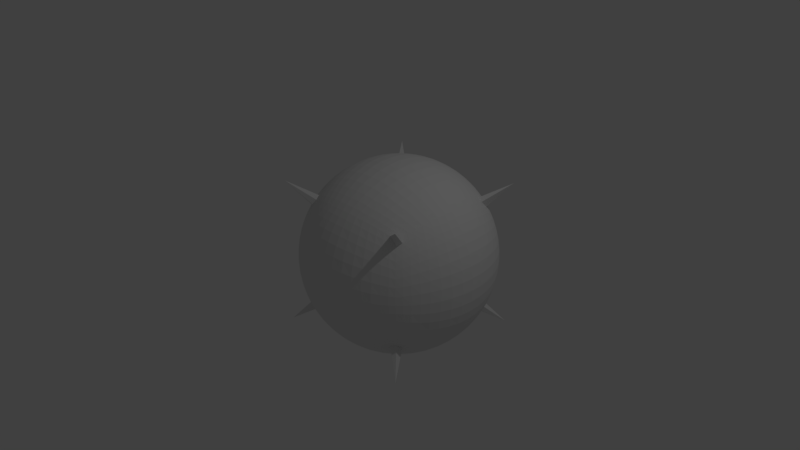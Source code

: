 # Source: CubeToSphere-12.blend  (saved by Blender 2.79.0; exported with 4.5.12 LTS)
import bpy
from mathutils import Matrix  # noqa: F401  (used for matrix-valued properties, if any)

bpy.ops.wm.read_factory_settings(use_empty=True)
scene = bpy.context.scene
scene.name = 'Scene'

# ---- collections
col_collection_1 = bpy.data.collections.new('Collection 1'); scene.collection.children.link(col_collection_1)

# ---- materials (node trees are filled in below, after node groups)
mat_material = bpy.data.materials.new('Material')
mat_material.alpha_threshold = 0.0
mat_material.use_transparent_shadow = False
mat_material.roughness = 0.5
mat_material.line_color = (0.0, 0.0, 0.0, 1.0)

# ---- material node trees

# ---- world
world_world = bpy.data.worlds.new('World'); scene.world = world_world
world_world.color = (0.05088, 0.05088, 0.05088)
world_world.use_sun_shadow = False
world_world.sun_shadow_jitter_overblur = 0.0
world_world.cycles.sampling_method = 'MANUAL'

# ---- cameras
cam_camera = bpy.data.cameras.new('Camera')
cam_camera.clip_end = 100.0
cam_camera.lens = 35.0
cam_camera.sensor_width = 32.0
cam_camera.sensor_height = 18.0
cam_camera.ortho_scale = 7.314
cam_camera.dof.focus_distance = 0.0
cam_camera.dof.aperture_fstop = 128.0

# ---- lights
light_lamp = bpy.data.lights.new('Lamp', 'POINT')
light_lamp.transmission_factor = 0.0
light_lamp.cutoff_distance = 30.0
light_lamp.energy = 100.0
light_lamp.shadow_buffer_clip_start = 1.001
light_lamp.shadow_soft_size = 0.1
light_lamp.shadow_maximum_resolution = 0.006
light_lamp.use_absolute_resolution = True

# ---- meshes
me_cube = bpy.data.meshes.new('Cube')
me_cube.from_pydata([(1.0, 1.0, -1.0), (1.0, -1.0, -1.0), (-1.0, -1.0, -1.0), (-1.0, 1.0, -1.0), (1.0, 1.0, 1.0), (1.0, -1.0, 1.0), (-1.0, -1.0, 1.0), (-1.0, 1.0, 1.0), (0.9073, -5.759e-08, -0.9073), (1.598e-07, 0.9073, -0.9073), (0.9073, 0.9073, 0.0), (-2.4e-09, -0.9073, -0.9073), (0.9073, -0.9073, 0.0), (-0.9073, 2.669e-07, -0.9073), (-0.9073, -0.9073, 0.0), (-0.9073, 0.9073, 0.0), (0.9073, -4.902e-07, 0.9073), (2.139e-07, 0.9073, 0.9073), (-4.891e-07, -0.9073, 0.9073), (-0.9073, 1.587e-07, 0.9073), (3.132e-07, 1.283, 0.0), (-1.283, 3.166e-07, 0.0), (-3.751e-07, -1.283, 0.0), (1.283, -3.717e-07, 0.0), (-1.839e-07, -2.187e-07, 1.283), (8.381e-08, 1.637e-07, -1.283), (0.8554, -0.4277, -0.8554), (-0.4277, 0.8554, -0.8554), (0.8554, 0.8554, 0.4277), (-0.4277, -0.8554, -0.8554), (0.8554, -0.8554, 0.4277), (-0.8554, 0.4277, -0.8554), (-0.8554, -0.8554, 0.4277), (-0.8554, 0.8554, 0.4277), (0.8554, -0.4277, 0.8554), (-0.4277, 0.8554, 0.8554), (-0.4277, -0.8554, 0.8554), (-0.8554, 0.4277, 0.8554), (0.8554, 0.4277, -0.8554), (0.4277, 0.8554, -0.8554), (0.8554, 0.8554, -0.4277), (0.4277, -0.8554, -0.8554), (0.8554, -0.8554, -0.4277), (-0.8554, -0.4277, -0.8554), (-0.8554, -0.8554, -0.4277), (-0.8554, 0.8554, -0.4277), (0.8554, 0.4277, 0.8554), (0.4277, 0.8554, 0.8554), (0.4277, -0.8554, 0.8554), (-0.8554, -0.4277, 0.8554), (-0.5738, 1.148, 0.0), (0.5738, 1.148, 0.0), (2.774e-07, 1.148, 0.5738), (2.432e-07, 1.148, -0.5738), (-1.148, 0.5738, 0.0), (-1.148, -0.5738, 0.0), (-1.148, 3.134e-07, -0.5738), (-1.148, 2.45e-07, 0.5738), (-0.5738, -1.148, 0.0), (0.5738, -1.148, 0.0), (-1.672e-07, -1.148, -0.5738), (-4.75e-07, -1.148, 0.5738), (1.148, -0.5738, 0.0), (1.148, 0.5738, 0.0), (1.148, -1.996e-07, -0.5738), (1.148, -4.732e-07, 0.5738), (-3.895e-07, -0.5738, 1.148), (5.513e-08, 0.5738, 1.148), (0.5738, -4.048e-07, 1.148), (-0.5738, 5.59e-09, 1.148), (-0.5738, 2.45e-07, -1.148), (0.5738, 3.979e-08, -1.148), (1.406e-07, 0.5738, -1.148), (3.802e-08, -0.5738, -1.148), (0.5238, -0.5238, -1.048), (0.5238, 0.5238, -1.048), (-0.5238, 0.5238, -1.048), (-0.5238, 0.5238, 1.048), (0.5238, 0.5238, 1.048), (0.5238, -0.5238, 1.048), (1.048, 0.5238, 0.5238), (1.048, 0.5238, -0.5238), (1.048, -0.5238, -0.5238), (0.5238, -1.048, 0.5238), (0.5238, -1.048, -0.5238), (-0.5238, -1.048, -0.5238), (-1.048, -0.5238, 0.5238), (-1.048, -0.5238, -0.5238), (-1.048, 0.5238, -0.5238), (0.5238, 1.048, -0.5238), (0.5238, 1.048, 0.5238), (-0.5238, 1.048, 0.5238), (-0.5238, 1.048, -0.5238), (-1.048, 0.5238, 0.5238), (-0.5238, -1.048, 0.5238), (1.048, -0.5238, 0.5238), (-0.5238, -0.5238, 1.048), (-0.5238, -0.5238, -1.048), (0.8015, -0.6012, -0.8015), (-0.6012, 0.8015, -0.8015), (0.8015, 0.8015, 0.6012), (-0.6012, -0.8015, -0.8015), (0.8015, -0.8015, 0.6012), (-0.8015, 0.6012, -0.8015), (-0.8015, -0.8015, 0.6012), (-0.8015, 0.8015, 0.6012), (0.8015, -0.6012, 0.8015), (-0.6012, 0.8015, 0.8015), (-0.6012, -0.8015, 0.8015), (-0.8015, 0.6012, 0.8015), (0.8934, 0.2234, -0.8934), (0.2234, 0.8934, -0.8934), (0.8934, 0.8934, -0.2234), (0.2234, -0.8934, -0.8934), (0.8934, -0.8934, -0.2234), (-0.8934, -0.2234, -0.8934), (-0.8934, -0.8934, -0.2234), (-0.8934, 0.8934, -0.2234), (0.8934, 0.2234, 0.8934), (0.2234, 0.8934, 0.8934), (0.2234, -0.8934, 0.8934), (-0.8934, -0.2234, 0.8934), (-0.7699, 1.026, 0.0), (0.3112, 1.245, 0.0), (2.454e-07, 1.026, 0.7699), (2.846e-07, 1.245, -0.3112), (-1.026, 0.7699, 0.0), (-1.245, -0.3112, 0.0), (-1.026, 2.916e-07, -0.7699), (-1.245, 2.875e-07, 0.3112), (-0.7699, -1.026, 0.0), (0.3112, -1.245, 0.0), (-7.579e-08, -1.026, -0.7699), (-4.388e-07, -1.245, 0.3112), (1.026, -0.7699, 0.0), (1.245, 0.3112, 0.0), (1.026, -1.214e-07, -0.7699), (1.245, -4.359e-07, 0.3112), (-4.505e-07, -0.7699, 1.026), (-5.858e-08, 0.3112, 1.245), (0.7699, -4.579e-07, 1.026), (-0.3112, -1.02e-07, 1.245), (-0.7699, 2.61e-07, -1.026), (0.3112, 1.02e-07, -1.245), (1.536e-07, 0.7699, -1.026), (6.198e-08, -0.3112, -1.245), (0.8934, -0.2234, -0.8934), (-0.2234, 0.8934, -0.8934), (0.8934, 0.8934, 0.2234), (-0.2234, -0.8934, -0.8934), (0.8934, -0.8934, 0.2234), (-0.8934, 0.2234, -0.8934), (-0.8934, -0.8934, 0.2234), (-0.8934, 0.8934, 0.2234), (0.8934, -0.2234, 0.8934), (-0.2234, 0.8934, 0.8934), (-0.2234, -0.8934, 0.8934), (-0.8934, 0.2234, 0.8934), (0.8015, 0.6012, -0.8015), (0.6012, 0.8015, -0.8015), (0.8015, 0.8015, -0.6012), (0.6012, -0.8015, -0.8015), (0.8015, -0.8015, -0.6012), (-0.8015, -0.6012, -0.8015), (-0.8015, -0.8015, -0.6012), (-0.8015, 0.8015, -0.6012), (0.8015, 0.6012, 0.8015), (0.6012, 0.8015, 0.8015), (0.6012, -0.8015, 0.8015), (-0.8015, -0.6012, 0.8015), (-0.3112, 1.245, 0.0), (0.7699, 1.026, 0.0), (3.031e-07, 1.245, 0.3112), (1.995e-07, 1.026, -0.7699), (-1.245, 0.3112, 0.0), (-1.026, -0.7699, 0.0), (-1.245, 3.246e-07, -0.3112), (-1.026, 1.998e-07, 0.7699), (-0.3112, -1.245, 0.0), (0.7699, -1.026, 0.0), (-2.719e-07, -1.245, -0.3112), (-4.888e-07, -1.026, 0.7699), (1.245, -0.3112, 0.0), (1.026, 0.7699, 0.0), (1.245, -2.875e-07, -0.3112), (1.026, -4.885e-07, 0.7699), (-2.997e-07, -0.3112, 1.245), (1.46e-07, 0.7699, 1.026), (0.3112, -3.246e-07, 1.245), (-0.7699, 9.278e-08, 1.026), (-0.3112, 2.133e-07, -1.245), (0.7699, -1.429e-08, -1.026), (1.176e-07, 0.3112, -1.245), (1.598e-08, -0.7699, -1.026), (0.28, -0.56, -1.12), (0.7148, -0.4765, -0.9531), (0.56, -0.28, -1.12), (0.4765, -0.7148, -0.9531), (0.28, 0.56, -1.12), (0.7148, 0.4765, -0.9531), (0.4765, 0.7148, -0.9531), (0.56, 0.28, -1.12), (-0.7148, 0.4765, -0.9531), (-0.28, 0.56, -1.12), (-0.4765, 0.7148, -0.9531), (-0.56, 0.28, -1.12), (-0.56, 0.28, 1.12), (-0.4765, 0.7148, 0.9531), (-0.28, 0.56, 1.12), (-0.7148, 0.4765, 0.9531), (0.56, 0.28, 1.12), (0.4765, 0.7148, 0.9531), (0.7148, 0.4765, 0.9531), (0.28, 0.56, 1.12), (0.4765, -0.7148, 0.9531), (0.56, -0.28, 1.12), (0.7148, -0.4765, 0.9531), (0.28, -0.56, 1.12), (1.12, 0.28, 0.56), (0.9531, 0.7148, 0.4765), (1.12, 0.56, 0.28), (0.9531, 0.4765, 0.7148), (1.12, 0.28, -0.56), (0.9531, 0.7148, -0.4765), (0.9531, 0.4765, -0.7148), (1.12, 0.56, -0.28), (0.9531, -0.7148, -0.4765), (1.12, -0.28, -0.56), (0.9531, -0.4765, -0.7148), (1.12, -0.56, -0.28), (0.28, -1.12, 0.56), (0.7148, -0.9531, 0.4765), (0.56, -1.12, 0.28), (0.4765, -0.9531, 0.7148), (0.28, -1.12, -0.56), (0.7148, -0.9531, -0.4765), (0.4765, -0.9531, -0.7148), (0.56, -1.12, -0.28), (-0.7148, -0.9531, -0.4765), (-0.28, -1.12, -0.56), (-0.4765, -0.9531, -0.7148), (-0.56, -1.12, -0.28), (-1.12, -0.28, 0.56), (-0.9531, -0.7148, 0.4765), (-1.12, -0.56, 0.28), (-0.9531, -0.4765, 0.7148), (-1.12, -0.28, -0.56), (-0.9531, -0.7148, -0.4765), (-0.9531, -0.4765, -0.7148), (-1.12, -0.56, -0.28), (-0.9531, 0.7148, -0.4765), (-1.12, 0.28, -0.56), (-0.9531, 0.4765, -0.7148), (-1.12, 0.56, -0.28), (0.28, 1.12, -0.56), (0.7148, 0.9531, -0.4765), (0.56, 1.12, -0.28), (0.4765, 0.9531, -0.7148), (0.28, 1.12, 0.56), (0.7148, 0.9531, 0.4765), (0.4765, 0.9531, 0.7148), (0.56, 1.12, 0.28), (-0.7148, 0.9531, 0.4765), (-0.28, 1.12, 0.56), (-0.4765, 0.9531, 0.7148), (-0.56, 1.12, 0.28), (-0.7148, 0.9531, -0.4765), (-0.28, 1.12, -0.56), (-0.56, 1.12, -0.28), (-0.4765, 0.9531, -0.7148), (-0.9531, 0.7148, 0.4765), (-1.12, 0.28, 0.56), (-1.12, 0.56, 0.28), (-0.9531, 0.4765, 0.7148), (-0.7148, -0.9531, 0.4765), (-0.28, -1.12, 0.56), (-0.56, -1.12, 0.28), (-0.4765, -0.9531, 0.7148), (0.9531, -0.7148, 0.4765), (1.12, -0.28, 0.56), (1.12, -0.56, 0.28), (0.9531, -0.4765, 0.7148), (-0.4765, -0.7148, 0.9531), (-0.56, -0.28, 1.12), (-0.28, -0.56, 1.12), (-0.7148, -0.4765, 0.9531), (-0.7148, -0.4765, -0.9531), (-0.28, -0.56, -1.12), (-0.56, -0.28, -1.12), (-0.4765, -0.7148, -0.9531), (-0.2516, -0.7549, -1.007), (-0.3024, -0.3024, -1.21), (-0.7549, -0.2516, -1.007), (-0.7549, -0.2516, 1.007), (-0.3024, -0.3024, 1.21), (-0.2516, -0.7549, 1.007), (1.007, -0.2516, 0.7549), (1.21, -0.3024, 0.3024), (1.007, -0.7549, 0.2516), (-0.2516, -1.007, 0.7549), (-0.3024, -1.21, 0.3024), (-0.7549, -1.007, 0.2516), (-1.007, 0.2516, 0.7549), (-1.21, 0.3024, 0.3024), (-1.007, 0.7549, 0.2516), (-0.2516, 1.007, -0.7549), (-0.3024, 1.21, -0.3024), (-0.7549, 1.007, -0.2516), (-0.3024, 1.21, 0.3024), (-0.2516, 1.007, 0.7549), (-0.6601, 0.8802, 0.6601), (0.7549, 1.007, 0.2516), (0.6601, 0.8802, 0.6601), (0.2516, 1.007, 0.7549), (0.6601, 0.8802, -0.6601), (0.7549, 1.007, -0.2516), (0.3024, 1.21, -0.3024), (-1.21, 0.3024, -0.3024), (-1.007, 0.2516, -0.7549), (-0.8802, 0.6601, -0.6601), (-1.007, -0.7549, -0.2516), (-0.8802, -0.6601, -0.6601), (-1.007, -0.2516, -0.7549), (-0.8802, -0.6601, 0.6601), (-1.007, -0.7549, 0.2516), (-1.21, -0.3024, 0.3024), (-0.3024, -1.21, -0.3024), (-0.2516, -1.007, -0.7549), (-0.6601, -0.8802, -0.6601), (0.7549, -1.007, -0.2516), (0.6601, -0.8802, -0.6601), (0.2516, -1.007, -0.7549), (0.6601, -0.8802, 0.6601), (0.7549, -1.007, 0.2516), (0.3024, -1.21, 0.3024), (1.21, -0.3024, -0.3024), (1.007, -0.2516, -0.7549), (0.8802, -0.6601, -0.6601), (1.007, 0.7549, -0.2516), (0.8802, 0.6601, -0.6601), (1.007, 0.2516, -0.7549), (0.8802, 0.6601, 0.6601), (1.007, 0.7549, 0.2516), (1.21, 0.3024, 0.3024), (0.3024, -0.3024, 1.21), (0.7549, -0.2516, 1.007), (0.6601, -0.6601, 0.8802), (0.2516, 0.7549, 1.007), (0.6601, 0.6601, 0.8802), (0.7549, 0.2516, 1.007), (-0.6601, 0.6601, 0.8802), (-0.2516, 0.7549, 1.007), (-0.3024, 0.3024, 1.21), (-0.3024, 0.3024, -1.21), (-0.2516, 0.7549, -1.007), (-0.6601, 0.6601, -0.8802), (0.7549, 0.2516, -1.007), (0.6601, 0.6601, -0.8802), (0.2516, 0.7549, -1.007), (0.6601, -0.6601, -0.8802), (0.7549, -0.2516, -1.007), (0.3024, -0.3024, -1.21), (0.2516, -0.7549, -1.007), (0.3024, 0.3024, -1.21), (-0.7549, 0.2516, -1.007), (-0.7549, 0.2516, 1.007), (0.3024, 0.3024, 1.21), (0.2516, -0.7549, 1.007), (1.007, 0.2516, 0.7549), (1.21, 0.3024, -0.3024), (1.007, -0.7549, -0.2516), (0.2516, -1.007, 0.7549), (0.3024, -1.21, -0.3024), (-0.7549, -1.007, -0.2516), (-1.007, -0.2516, 0.7549), (-1.21, -0.3024, -0.3024), (-1.007, 0.7549, -0.2516), (0.2516, 1.007, -0.7549), (0.3024, 1.21, 0.3024), (-0.7549, 1.007, 0.2516), (-0.6601, 0.8802, -0.6601), (-0.8802, 0.6601, 0.6601), (-0.6601, -0.8802, 0.6601), (0.8802, -0.6601, 0.6601), (-0.6601, -0.6601, 0.8802), (-0.6601, -0.6601, -0.8802), (0.7715, -0.6751, -0.7715), (-0.6751, 0.7715, -0.7715), (0.7715, 0.7715, 0.6751), (-0.6751, -0.7715, -0.7715), (0.7715, -0.7715, 0.6751), (-0.7715, 0.6751, -0.7715), (-0.7715, -0.7715, 0.6751), (-0.7715, 0.7715, 0.6751), (0.7715, -0.6751, 0.7715), (-0.6751, 0.7715, 0.7715), (-0.6751, -0.7715, 0.7715), (-0.7715, 0.6751, 0.7715), (0.9038, 0.113, -0.9038), (0.113, 0.9038, -0.9038), (0.9038, 0.9038, -0.113), (0.113, -0.9038, -0.9038), (0.9038, -0.9038, -0.113), (-0.9038, -0.113, -0.9038), (-0.9038, -0.9038, -0.113), (-0.9038, 0.9038, -0.113), (0.9038, 0.113, 0.9038), (0.113, 0.9038, 0.9038), (0.113, -0.9038, 0.9038), (-0.9038, -0.113, 0.9038), (-0.8449, 0.9656, 0.0), (0.1591, 1.273, 0.0), (2.293e-07, 0.9656, 0.8449), (3.011e-07, 1.273, -0.1591), (-0.9656, 0.8449, 0.0), (-1.273, -0.1591, 0.0), (-0.9656, 2.793e-07, -0.8449), (-1.273, 3.044e-07, 0.1591), (-0.8449, -0.9656, 0.0), (0.1591, -1.273, 0.0), (-3.686e-08, -0.9656, -0.8449), (-4.103e-07, -1.273, 0.1591), (0.9656, -0.8449, 0.0), (1.273, 0.1591, 0.0), (0.9656, -8.764e-08, -0.8449), (1.273, -4.07e-07, 0.1591), (-4.721e-07, -0.8449, 0.9656), (-1.21e-07, 0.1591, 1.273), (0.8449, -4.761e-07, 0.9656), (-0.1591, -1.604e-07, 1.273), (-0.8449, 2.649e-07, -0.9656), (0.1591, 1.337e-07, -1.273), (1.574e-07, 0.8449, -0.9656), (7.347e-08, -0.1591, -1.273), (0.877, -0.3289, -0.877), (-0.3289, 0.877, -0.877), (0.877, 0.877, 0.3289), (-0.3289, -0.877, -0.877), (0.877, -0.877, 0.3289), (-0.877, 0.3289, -0.877), (-0.877, -0.877, 0.3289), (-0.877, 0.877, 0.3289), (0.877, -0.3289, 0.877), (-0.3289, 0.877, 0.877), (-0.3289, -0.877, 0.877), (-0.877, 0.3289, 0.877), (0.8299, 0.5187, -0.8299), (0.5187, 0.8299, -0.8299), (0.8299, 0.8299, -0.5187), (0.5187, -0.8299, -0.8299), (0.8299, -0.8299, -0.5187), (-0.8299, -0.5187, -0.8299), (-0.8299, -0.8299, -0.5187), (-0.8299, 0.8299, -0.5187), (0.8299, 0.5187, 0.8299), (0.5187, 0.8299, 0.8299), (0.5187, -0.8299, 0.8299), (-0.8299, -0.5187, 0.8299), (-0.4505, 1.201, 0.0), (0.68, 1.088, 0.0), (2.916e-07, 1.201, 0.4505), (2.212e-07, 1.088, -0.68), (-1.201, 0.4505, 0.0), (-1.088, -0.68, 0.0), (-1.201, 3.209e-07, -0.4505), (-1.088, 2.222e-07, 0.68), (-0.4505, -1.201, 0.0), (0.68, -1.088, 0.0), (-2.186e-07, -1.201, -0.4505), (-4.841e-07, -1.088, 0.68), (1.201, -0.4505, 0.0), (1.088, 0.68, 0.0), (1.201, -2.43e-07, -0.4505), (1.088, -4.831e-07, 0.68), (-3.484e-07, -0.4505, 1.201), (1.036e-07, 0.68, 1.088), (0.4505, -3.683e-07, 1.201), (-0.68, 5.197e-08, 1.088), (-0.4505, 2.314e-07, -1.201), (0.68, 1.144e-08, -1.088), (1.305e-07, 0.4505, -1.201), (2.66e-08, -0.68, -1.088), (0.1426, -0.5703, -1.141), (0.6261, -0.5009, -1.002), (0.5703, -0.1426, -1.141), (0.5009, -0.6261, -1.002), (0.1426, 0.5703, -1.141), (0.6261, 0.5009, -1.002), (0.4519, 0.7908, -0.9038), (0.544, 0.408, -1.088), (-0.7908, 0.4519, -0.9038), (-0.408, 0.544, -1.088), (-0.4519, 0.7908, -0.9038), (-0.544, 0.408, -1.088), (-0.5703, 0.1426, 1.141), (-0.5009, 0.6261, 1.002), (-0.1426, 0.5703, 1.141), (-0.6261, 0.5009, 1.002), (0.5703, 0.1426, 1.141), (0.5009, 0.6261, 1.002), (0.7908, 0.4519, 0.9038), (0.408, 0.544, 1.088), (0.4519, -0.7908, 0.9038), (0.544, -0.408, 1.088), (0.7908, -0.4519, 0.9038), (0.408, -0.544, 1.088), (1.141, 0.1426, 0.5703), (1.002, 0.6261, 0.5009), (1.141, 0.5703, 0.1426), (1.002, 0.5009, 0.6261), (1.141, 0.1426, -0.5703), (1.002, 0.6261, -0.5009), (0.9038, 0.4519, -0.7908), (1.088, 0.544, -0.408), (0.9038, -0.7908, -0.4519), (1.088, -0.408, -0.544), (0.9038, -0.4519, -0.7908), (1.088, -0.544, -0.408), (0.1426, -1.141, 0.5703), (0.6261, -1.002, 0.5009), (0.5703, -1.141, 0.1426), (0.5009, -1.002, 0.6261), (0.1426, -1.141, -0.5703), (0.6261, -1.002, -0.5009), (0.4519, -0.9038, -0.7908), (0.544, -1.088, -0.408), (-0.7908, -0.9038, -0.4519), (-0.408, -1.088, -0.544), (-0.4519, -0.9038, -0.7908), (-0.544, -1.088, -0.408), (-1.141, -0.1426, 0.5703), (-1.002, -0.6261, 0.5009), (-1.141, -0.5703, 0.1426), (-1.002, -0.5009, 0.6261), (-1.141, -0.1426, -0.5703), (-1.002, -0.6261, -0.5009), (-0.9038, -0.4519, -0.7908), (-1.088, -0.544, -0.408), (-0.9038, 0.7908, -0.4519), (-1.088, 0.408, -0.544), (-0.9038, 0.4519, -0.7908), (-1.088, 0.544, -0.408), (0.1426, 1.141, -0.5703), (0.6261, 1.002, -0.5009), (0.5703, 1.141, -0.1426), (0.5009, 1.002, -0.6261), (0.1426, 1.141, 0.5703), (0.6261, 1.002, 0.5009), (0.4519, 0.9038, 0.7908), (0.544, 1.088, 0.408), (-0.7908, 0.9038, 0.4519), (-0.408, 1.088, 0.544), (-0.4519, 0.9038, 0.7908), (-0.544, 1.088, 0.408), (-0.7908, 0.9038, -0.4519), (-0.408, 1.088, -0.544), (-0.5703, 1.141, -0.1426), (-0.5009, 1.002, -0.6261), (-0.9038, 0.7908, 0.4519), (-1.088, 0.408, 0.544), (-1.141, 0.5703, 0.1426), (-1.002, 0.5009, 0.6261), (-0.7908, -0.9038, 0.4519), (-0.408, -1.088, 0.544), (-0.5703, -1.141, 0.1426), (-0.5009, -1.002, 0.6261), (0.9038, -0.7908, 0.4519), (1.088, -0.408, 0.544), (1.141, -0.5703, 0.1426), (1.002, -0.5009, 0.6261), (-0.4519, -0.7908, 0.9038), (-0.544, -0.408, 1.088), (-0.1426, -0.5703, 1.141), (-0.6261, -0.5009, 1.002), (-0.7908, -0.4519, -0.9038), (-0.408, -0.544, -1.088), (-0.5703, -0.1426, -1.141), (-0.5009, -0.6261, -1.002), (0.8299, -0.5187, -0.8299), (-0.5187, 0.8299, -0.8299), (0.8299, 0.8299, 0.5187), (-0.5187, -0.8299, -0.8299), (0.8299, -0.8299, 0.5187), (-0.8299, 0.5187, -0.8299), (-0.8299, -0.8299, 0.5187), (-0.8299, 0.8299, 0.5187), (0.8299, -0.5187, 0.8299), (-0.5187, 0.8299, 0.8299), (-0.5187, -0.8299, 0.8299), (-0.8299, 0.5187, 0.8299), (0.877, 0.3289, -0.877), (0.3289, 0.877, -0.877), (0.877, 0.877, -0.3289), (0.3289, -0.877, -0.877), (0.877, -0.877, -0.3289), (-0.877, -0.3289, -0.877), (-0.877, -0.877, -0.3289), (-0.877, 0.877, -0.3289), (0.877, 0.3289, 0.877), (0.3289, 0.877, 0.877), (0.3289, -0.877, 0.877), (-0.877, -0.3289, 0.877), (-0.68, 1.088, 0.0), (0.4505, 1.201, 0.0), (2.617e-07, 1.088, 0.68), (2.648e-07, 1.201, -0.4505), (-1.088, 0.68, 0.0), (-1.201, -0.4505, 0.0), (-1.088, 3.033e-07, -0.68), (-1.201, 2.672e-07, 0.4505), (-0.68, -1.088, 0.0), (0.4505, -1.201, 0.0), (-1.193e-07, -1.088, -0.68), (-4.602e-07, -1.201, 0.4505), (1.088, -0.68, 0.0), (1.201, 0.4505, 0.0), (1.088, -1.588e-07, -0.68), (1.201, -4.578e-07, 0.4505), (-4.233e-07, -0.68, 1.088), (7.382e-10, 0.4505, 1.201), (0.68, -4.344e-07, 1.088), (-0.4505, -4.608e-08, 1.201), (-0.68, 2.546e-07, -1.088), (0.4505, 7.028e-08, -1.201), (1.482e-07, 0.68, -1.088), (4.997e-08, -0.4505, -1.201), (0.9038, -0.113, -0.9038), (-0.113, 0.9038, -0.9038), (0.9038, 0.9038, 0.113), (-0.113, -0.9038, -0.9038), (0.9038, -0.9038, 0.113), (-0.9038, 0.113, -0.9038), (-0.9038, -0.9038, 0.113), (-0.9038, 0.9038, 0.113), (0.9038, -0.113, 0.9038), (-0.113, 0.9038, 0.9038), (-0.113, -0.9038, 0.9038), (-0.9038, 0.113, 0.9038), (0.7715, 0.6751, -0.7715), (0.6751, 0.7715, -0.7715), (0.7715, 0.7715, -0.6751), (0.6751, -0.7715, -0.7715), (0.7715, -0.7715, -0.6751), (-0.7715, -0.6751, -0.7715), (-0.7715, -0.7715, -0.6751), (-0.7715, 0.7715, -0.6751), (0.7715, 0.6751, 0.7715), (0.6751, 0.7715, 0.7715), (0.6751, -0.7715, 0.7715), (-0.7715, -0.6751, 0.7715), (-0.1591, 1.273, 0.0), (0.8449, 0.9656, 0.0), (3.106e-07, 1.273, 0.1591), (1.79e-07, 0.9656, -0.8449), (-1.273, 0.1591, 0.0), (-0.9656, -0.8449, 0.0), (-1.273, 3.234e-07, -0.1591), (-0.9656, 1.786e-07, 0.8449), (-0.1591, -1.273, 0.0), (0.8449, -0.9656, 0.0), (-3.249e-07, -1.273, -0.1591), (-4.901e-07, -0.9656, 0.8449), (1.273, -0.1591, 0.0), (0.9656, 0.8449, 0.0), (1.273, -3.312e-07, -0.1591), (0.9656, -4.905e-07, 0.8449), (-2.443e-07, -0.1591, 1.273), (1.826e-07, 0.8449, 0.9656), (0.1591, -2.742e-07, 1.273), (-0.8449, 1.282e-07, 0.9656), (-0.1591, 1.906e-07, -1.273), (0.8449, -3.727e-08, -0.9656), (1.019e-07, 0.1591, -1.273), (6.305e-09, -0.8449, -0.9656), (0.408, -0.544, -1.088), (0.7908, -0.4519, -0.9038), (0.544, -0.408, -1.088), (0.4519, -0.7908, -0.9038), (0.408, 0.544, -1.088), (0.7908, 0.4519, -0.9038), (0.5009, 0.6261, -1.002), (0.5703, 0.1426, -1.141), (-0.6261, 0.5009, -1.002), (-0.1426, 0.5703, -1.141), (-0.5009, 0.6261, -1.002), (-0.5703, 0.1426, -1.141), (-0.544, 0.408, 1.088), (-0.4519, 0.7908, 0.9038), (-0.408, 0.544, 1.088), (-0.7908, 0.4519, 0.9038), (0.544, 0.408, 1.088), (0.4519, 0.7908, 0.9038), (0.6261, 0.5009, 1.002), (0.1426, 0.5703, 1.141), (0.5009, -0.6261, 1.002), (0.5703, -0.1426, 1.141), (0.6261, -0.5009, 1.002), (0.1426, -0.5703, 1.141), (1.088, 0.408, 0.544), (0.9038, 0.7908, 0.4519), (1.088, 0.544, 0.408), (0.9038, 0.4519, 0.7908), (1.088, 0.408, -0.544), (0.9038, 0.7908, -0.4519), (1.002, 0.5009, -0.6261), (1.141, 0.5703, -0.1426), (1.002, -0.6261, -0.5009), (1.141, -0.1426, -0.5703), (1.002, -0.5009, -0.6261), (1.141, -0.5703, -0.1426), (0.408, -1.088, 0.544), (0.7908, -0.9038, 0.4519), (0.544, -1.088, 0.408), (0.4519, -0.9038, 0.7908), (0.408, -1.088, -0.544), (0.7908, -0.9038, -0.4519), (0.5009, -1.002, -0.6261), (0.5703, -1.141, -0.1426), (-0.6261, -1.002, -0.5009), (-0.1426, -1.141, -0.5703), (-0.5009, -1.002, -0.6261), (-0.5703, -1.141, -0.1426), (-1.088, -0.408, 0.544), (-0.9038, -0.7908, 0.4519), (-1.088, -0.544, 0.408), (-0.9038, -0.4519, 0.7908), (-1.088, -0.408, -0.544), (-0.9038, -0.7908, -0.4519), (-1.002, -0.5009, -0.6261), (-1.141, -0.5703, -0.1426), (-1.002, 0.6261, -0.5009), (-1.141, 0.1426, -0.5703), (-1.002, 0.5009, -0.6261), (-1.141, 0.5703, -0.1426), (0.408, 1.088, -0.544), (0.7908, 0.9038, -0.4519), (0.544, 1.088, -0.408), (0.4519, 0.9038, -0.7908), (0.408, 1.088, 0.544), (0.7908, 0.9038, 0.4519), (0.5009, 1.002, 0.6261), (0.5703, 1.141, 0.1426), (-0.6261, 1.002, 0.5009), (-0.1426, 1.141, 0.5703), (-0.5009, 1.002, 0.6261), (-0.5703, 1.141, 0.1426), (-0.6261, 1.002, -0.5009), (-0.1426, 1.141, -0.5703), (-0.544, 1.088, -0.408), (-0.4519, 0.9038, -0.7908), (-1.002, 0.6261, 0.5009), (-1.141, 0.1426, 0.5703), (-1.088, 0.544, 0.408), (-0.9038, 0.4519, 0.7908), (-0.6261, -1.002, 0.5009), (-0.1426, -1.141, 0.5703), (-0.544, -1.088, 0.408), (-0.4519, -0.9038, 0.7908), (1.002, -0.6261, 0.5009), (1.141, -0.1426, 0.5703), (1.088, -0.544, 0.408), (0.9038, -0.4519, 0.7908), (-0.5009, -0.6261, 1.002), (-0.5703, -0.1426, 1.141), (-0.408, -0.544, 1.088), (-0.7908, -0.4519, 0.9038), (-0.6261, -0.5009, -1.002), (-0.1426, -0.5703, -1.141), (-0.544, -0.408, -1.088), (-0.4519, -0.7908, -0.9038), (-0.3687, -0.7374, -0.9832), (-0.1277, -0.766, -1.021), (-0.2661, -0.6653, -1.064), (-0.2372, -0.8304, -0.949), (-0.4387, -0.2924, -1.17), (-0.1545, -0.3089, -1.236), (-0.3089, -0.1545, -1.236), (-0.2924, -0.4387, -1.17), (-0.8304, -0.2372, -0.949), (-0.6653, -0.2661, -1.064), (-0.766, -0.1277, -1.021), (-0.7374, -0.3687, -0.9832), (-0.7374, -0.3687, 0.9832), (-0.766, -0.1277, 1.021), (-0.6653, -0.2661, 1.064), (-0.8304, -0.2372, 0.949), (-0.2924, -0.4387, 1.17), (-0.3089, -0.1545, 1.236), (-0.1545, -0.3089, 1.236), (-0.4387, -0.2924, 1.17), (-0.2372, -0.8304, 0.949), (-0.2661, -0.6653, 1.064), (-0.1277, -0.766, 1.021), (-0.3687, -0.7374, 0.9832), (0.9832, -0.3687, 0.7374), (1.021, -0.1277, 0.766), (1.064, -0.2661, 0.6653), (0.949, -0.2372, 0.8304), (1.17, -0.4387, 0.2924), (1.236, -0.1545, 0.3089), (1.236, -0.3089, 0.1545), (1.17, -0.2924, 0.4387), (0.949, -0.8304, 0.2372), (1.064, -0.6653, 0.2661), (1.021, -0.766, 0.1277), (0.9832, -0.7374, 0.3687), (-0.3687, -0.9832, 0.7374), (-0.1277, -1.021, 0.766), (-0.2661, -1.064, 0.6653), (-0.2372, -0.949, 0.8304), (-0.4387, -1.17, 0.2924), (-0.1545, -1.236, 0.3089), (-0.3089, -1.236, 0.1545), (-0.2924, -1.17, 0.4387), (-0.8304, -0.949, 0.2372), (-0.6653, -1.064, 0.2661), (-0.766, -1.021, 0.1277), (-0.7374, -0.9832, 0.3687), (-0.9832, 0.3687, 0.7374), (-1.021, 0.1277, 0.766), (-1.064, 0.2661, 0.6653), (-0.949, 0.2372, 0.8304), (-1.17, 0.4387, 0.2924), (-1.236, 0.1545, 0.3089), (-1.236, 0.3089, 0.1545), (-1.17, 0.2924, 0.4387), (-0.949, 0.8304, 0.2372), (-1.064, 0.6653, 0.2661), (-1.021, 0.766, 0.1277), (-0.9832, 0.7374, 0.3687), (-0.3687, 0.9832, -0.7374), (-0.1277, 1.021, -0.766), (-0.2661, 1.064, -0.6653), (-0.2372, 0.949, -0.8304), (-0.4387, 1.17, -0.2924), (-0.1545, 1.236, -0.3089), (-0.3089, 1.236, -0.1545), (-0.2924, 1.17, -0.4387), (-0.8304, 0.949, -0.2372), (-0.6653, 1.064, -0.2661), (-0.766, 1.021, -0.1277), (-0.7374, 0.9832, -0.3687), (-0.4387, 1.17, 0.2924), (-0.1545, 1.236, 0.3089), (-0.2924, 1.17, 0.4387), (-0.3089, 1.236, 0.1545), (-0.3687, 0.9832, 0.7374), (-0.1277, 1.021, 0.766), (-0.2372, 0.949, 0.8304), (-0.2661, 1.064, 0.6653), (-0.7358, 0.8409, 0.6307), (-0.5738, 0.9181, 0.6886), (-0.6307, 0.8409, 0.7358), (-0.6886, 0.9181, 0.5738), (0.6653, 1.064, 0.2661), (0.8304, 0.949, 0.2372), (0.7374, 0.9832, 0.3687), (0.766, 1.021, 0.1277), (0.5738, 0.9181, 0.6886), (0.7358, 0.8409, 0.6307), (0.6307, 0.8409, 0.7358), (0.6886, 0.9181, 0.5738), (0.1277, 1.021, 0.766), (0.3687, 0.9832, 0.7374), (0.2372, 0.949, 0.8304), (0.2661, 1.064, 0.6653), (0.5738, 0.9181, -0.6886), (0.7358, 0.8409, -0.6307), (0.6886, 0.9181, -0.5738), (0.6307, 0.8409, -0.7358), (0.6653, 1.064, -0.2661), (0.8304, 0.949, -0.2372), (0.766, 1.021, -0.1277), (0.7374, 0.9832, -0.3687), (0.1545, 1.236, -0.3089), (0.4387, 1.17, -0.2924), (0.3089, 1.236, -0.1545), (0.2924, 1.17, -0.4387), (-1.17, 0.4387, -0.2924), (-1.236, 0.1545, -0.3089), (-1.17, 0.2924, -0.4387), (-1.236, 0.3089, -0.1545), (-0.9832, 0.3687, -0.7374), (-1.021, 0.1277, -0.766), (-0.949, 0.2372, -0.8304), (-1.064, 0.2661, -0.6653), (-0.8409, 0.7358, -0.6307), (-0.9181, 0.5738, -0.6886), (-0.8409, 0.6307, -0.7358), (-0.9181, 0.6886, -0.5738), (-1.064, -0.6653, -0.2661), (-0.949, -0.8304, -0.2372), (-0.9832, -0.7374, -0.3687), (-1.021, -0.766, -0.1277), (-0.9181, -0.5738, -0.6886), (-0.8409, -0.7358, -0.6307), (-0.8409, -0.6307, -0.7358), (-0.9181, -0.6886, -0.5738), (-1.021, -0.1277, -0.766), (-0.9832, -0.3687, -0.7374), (-0.949, -0.2372, -0.8304), (-1.064, -0.2661, -0.6653), (-0.9181, -0.5738, 0.6886), (-0.8409, -0.7358, 0.6307), (-0.9181, -0.6886, 0.5738), (-0.8409, -0.6307, 0.7358), (-1.064, -0.6653, 0.2661), (-0.949, -0.8304, 0.2372), (-1.021, -0.766, 0.1277), (-0.9832, -0.7374, 0.3687), (-1.236, -0.1545, 0.3089), (-1.17, -0.4387, 0.2924), (-1.236, -0.3089, 0.1545), (-1.17, -0.2924, 0.4387), (-0.4387, -1.17, -0.2924), (-0.1545, -1.236, -0.3089), (-0.2924, -1.17, -0.4387), (-0.3089, -1.236, -0.1545), (-0.3687, -0.9832, -0.7374), (-0.1277, -1.021, -0.766), (-0.2372, -0.949, -0.8304), (-0.2661, -1.064, -0.6653), (-0.7358, -0.8409, -0.6307), (-0.5738, -0.9181, -0.6886), (-0.6307, -0.8409, -0.7358), (-0.6886, -0.9181, -0.5738), (0.6653, -1.064, -0.2661), (0.8304, -0.949, -0.2372), (0.7374, -0.9832, -0.3687), (0.766, -1.021, -0.1277), (0.5738, -0.9181, -0.6886), (0.7358, -0.8409, -0.6307), (0.6307, -0.8409, -0.7358), (0.6886, -0.9181, -0.5738), (0.1277, -1.021, -0.766), (0.3687, -0.9832, -0.7374), (0.2372, -0.949, -0.8304), (0.2661, -1.064, -0.6653), (0.5738, -0.9181, 0.6886), (0.7358, -0.8409, 0.6307), (0.6886, -0.9181, 0.5738), (0.6307, -0.8409, 0.7358), (0.6653, -1.064, 0.2661), (0.8304, -0.949, 0.2372), (0.766, -1.021, 0.1277), (0.7374, -0.9832, 0.3687), (0.1545, -1.236, 0.3089), (0.4387, -1.17, 0.2924), (0.3089, -1.236, 0.1545), (0.2924, -1.17, 0.4387), (1.17, -0.4387, -0.2924), (1.236, -0.1545, -0.3089), (1.17, -0.2924, -0.4387), (1.236, -0.3089, -0.1545), (0.9832, -0.3687, -0.7374), (1.021, -0.1277, -0.766), (0.949, -0.2372, -0.8304), (1.064, -0.2661, -0.6653), (0.8409, -0.7358, -0.6307), (0.9181, -0.5738, -0.6886), (0.8409, -0.6307, -0.7358), (0.9181, -0.6886, -0.5738), (1.064, 0.6653, -0.2661), (0.949, 0.8304, -0.2372), (0.9832, 0.7374, -0.3687), (1.021, 0.766, -0.1277), (0.9181, 0.5738, -0.6886), (0.8409, 0.7358, -0.6307), (0.8409, 0.6307, -0.7358), (0.9181, 0.6886, -0.5738), (1.021, 0.1277, -0.766), (0.9832, 0.3687, -0.7374), (0.949, 0.2372, -0.8304), (1.064, 0.2661, -0.6653), (0.9181, 0.5738, 0.6886), (0.8409, 0.7358, 0.6307), (0.9181, 0.6886, 0.5738), (0.8409, 0.6307, 0.7358), (1.064, 0.6653, 0.2661), (0.949, 0.8304, 0.2372), (1.021, 0.766, 0.1277), (0.9832, 0.7374, 0.3687), (1.236, 0.1545, 0.3089), (1.17, 0.4387, 0.2924), (1.236, 0.3089, 0.1545), (1.17, 0.2924, 0.4387), (0.2924, -0.4387, 1.17), (0.3089, -0.1545, 1.236), (0.4387, -0.2924, 1.17), (0.1545, -0.3089, 1.236), (0.7374, -0.3687, 0.9832), (0.766, -0.1277, 1.021), (0.8304, -0.2372, 0.949), (0.6653, -0.2661, 1.064), (0.6307, -0.7358, 0.8409), (0.6886, -0.5738, 0.9181), (0.7358, -0.6307, 0.8409), (0.5738, -0.6886, 0.9181), (0.2661, 0.6653, 1.064), (0.2372, 0.8304, 0.949), (0.3687, 0.7374, 0.9832), (0.1277, 0.766, 1.021), (0.6886, 0.5738, 0.9181), (0.6307, 0.7358, 0.8409), (0.7358, 0.6307, 0.8409), (0.5738, 0.6886, 0.9181), (0.766, 0.1277, 1.021), (0.7374, 0.3687, 0.9832), (0.8304, 0.2372, 0.949), (0.6653, 0.2661, 1.064), (-0.6886, 0.5738, 0.9181), (-0.6307, 0.7358, 0.8409), (-0.5738, 0.6886, 0.9181), (-0.7358, 0.6307, 0.8409), (-0.2661, 0.6653, 1.064), (-0.2372, 0.8304, 0.949), (-0.1277, 0.766, 1.021), (-0.3687, 0.7374, 0.9832), (-0.3089, 0.1545, 1.236), (-0.2924, 0.4387, 1.17), (-0.1545, 0.3089, 1.236), (-0.4387, 0.2924, 1.17), (-0.4387, 0.2924, -1.17), (-0.1545, 0.3089, -1.236), (-0.2924, 0.4387, -1.17), (-0.3089, 0.1545, -1.236), (-0.3687, 0.7374, -0.9832), (-0.1277, 0.766, -1.021), (-0.2372, 0.8304, -0.949), (-0.2661, 0.6653, -1.064), (-0.7358, 0.6307, -0.8409), (-0.5738, 0.6886, -0.9181), (-0.6307, 0.7358, -0.8409), (-0.6886, 0.5738, -0.9181), (0.6653, 0.2661, -1.064), (0.8304, 0.2372, -0.949), (0.7374, 0.3687, -0.9832), (0.766, 0.1277, -1.021), (0.5738, 0.6886, -0.9181), (0.7358, 0.6307, -0.8409), (0.6307, 0.7358, -0.8409), (0.6886, 0.5738, -0.9181), (0.1277, 0.766, -1.021), (0.3687, 0.7374, -0.9832), (0.2372, 0.8304, -0.949), (0.2661, 0.6653, -1.064), (0.5738, -0.6886, -0.9181), (0.7358, -0.6307, -0.8409), (0.6886, -0.5738, -0.9181), (0.6307, -0.7358, -0.8409), (0.6653, -0.2661, -1.064), (0.8304, -0.2372, -0.949), (0.766, -0.1277, -1.021), (0.7374, -0.3687, -0.9832), (0.1545, -0.3089, -1.236), (0.4387, -0.2924, -1.17), (0.3089, -0.1545, -1.236), (0.2924, -0.4387, -1.17), (0.1277, -0.766, -1.021), (0.3687, -0.7374, -0.9832), (0.2661, -0.6653, -1.064), (0.2372, -0.8304, -0.949), (0.1545, 0.3089, -1.236), (0.4387, 0.2924, -1.17), (0.2924, 0.4387, -1.17), (0.3089, 0.1545, -1.236), (-0.8304, 0.2372, -0.949), (-0.6653, 0.2661, -1.064), (-0.7374, 0.3687, -0.9832), (-0.766, 0.1277, -1.021), (-0.766, 0.1277, 1.021), (-0.7374, 0.3687, 0.9832), (-0.6653, 0.2661, 1.064), (-0.8304, 0.2372, 0.949), (0.3089, 0.1545, 1.236), (0.2924, 0.4387, 1.17), (0.4387, 0.2924, 1.17), (0.1545, 0.3089, 1.236), (0.2372, -0.8304, 0.949), (0.2661, -0.6653, 1.064), (0.3687, -0.7374, 0.9832), (0.1277, -0.766, 1.021), (1.021, 0.1277, 0.766), (0.9832, 0.3687, 0.7374), (1.064, 0.2661, 0.6653), (0.949, 0.2372, 0.8304), (1.236, 0.1545, -0.3089), (1.17, 0.4387, -0.2924), (1.17, 0.2924, -0.4387), (1.236, 0.3089, -0.1545), (0.949, -0.8304, -0.2372), (1.064, -0.6653, -0.2661), (0.9832, -0.7374, -0.3687), (1.021, -0.766, -0.1277), (0.1277, -1.021, 0.766), (0.3687, -0.9832, 0.7374), (0.2661, -1.064, 0.6653), (0.2372, -0.949, 0.8304), (0.1545, -1.236, -0.3089), (0.4387, -1.17, -0.2924), (0.2924, -1.17, -0.4387), (0.3089, -1.236, -0.1545), (-0.8304, -0.949, -0.2372), (-0.6653, -1.064, -0.2661), (-0.7374, -0.9832, -0.3687), (-0.766, -1.021, -0.1277), (-1.021, -0.1277, 0.766), (-0.9832, -0.3687, 0.7374), (-1.064, -0.2661, 0.6653), (-0.949, -0.2372, 0.8304), (-1.236, -0.1545, -0.3089), (-1.17, -0.4387, -0.2924), (-1.17, -0.2924, -0.4387), (-1.236, -0.3089, -0.1545), (-0.949, 0.8304, -0.2372), (-1.064, 0.6653, -0.2661), (-0.9832, 0.7374, -0.3687), (-1.021, 0.766, -0.1277), (0.1277, 1.021, -0.766), (0.3687, 0.9832, -0.7374), (0.2661, 1.064, -0.6653), (0.2372, 0.949, -0.8304), (0.1545, 1.236, 0.3089), (0.4387, 1.17, 0.2924), (0.2924, 1.17, 0.4387), (0.3089, 1.236, 0.1545), (-0.8304, 0.949, 0.2372), (-0.6653, 1.064, 0.2661), (-0.7374, 0.9832, 0.3687), (-0.766, 1.021, 0.1277), (-0.7358, 0.8409, -0.6307), (-0.5738, 0.9181, -0.6886), (-0.6886, 0.9181, -0.5738), (-0.6307, 0.8409, -0.7358), (-0.8409, 0.7358, 0.6307), (-0.9181, 0.5738, 0.6886), (-0.9181, 0.6886, 0.5738), (-0.8409, 0.6307, 0.7358), (-0.7358, -0.8409, 0.6307), (-0.5738, -0.9181, 0.6886), (-0.6886, -0.9181, 0.5738), (-0.6307, -0.8409, 0.7358), (0.8409, -0.7358, 0.6307), (0.9181, -0.5738, 0.6886), (0.9181, -0.6886, 0.5738), (0.8409, -0.6307, 0.7358), (-0.6307, -0.7358, 0.8409), (-0.6886, -0.5738, 0.9181), (-0.5738, -0.6886, 0.9181), (-0.7358, -0.6307, 0.8409), (-0.7358, -0.6307, -0.8409), (-0.5738, -0.6886, -0.9181), (-0.6886, -0.5738, -0.9181), (-0.6307, -0.7358, -0.8409), (-0.5461, -0.7646, -0.8738), (-0.6009, -0.6009, -0.9614), (-0.7646, -0.5461, -0.8738), (-0.7646, -0.5461, 0.8738), (-0.6009, -0.6009, 0.9614), (-0.5461, -0.7646, 0.8738), (0.8738, -0.5461, 0.7646), (0.9614, -0.6009, 0.6009), (0.8738, -0.7646, 0.5461), (-0.5461, -0.8738, 0.7646), (-0.6009, -0.9614, 0.6009), (-0.7646, -0.8738, 0.5461), (-0.8738, 0.5461, 0.7646), (-0.9614, 0.6009, 0.6009), (-0.8738, 0.7646, 0.5461), (-0.5461, 0.8738, -0.7646), (-0.6009, 0.9614, -0.6009), (-0.7646, 0.8738, -0.5461), (-0.6762, 1.082, 0.1352), (-0.6481, 1.037, 0.3888), (-0.8132, 0.9293, 0.3485), (0.4475, 1.193, 0.1492), (0.4251, 1.134, 0.4251), (0.1492, 1.193, 0.4475), (0.3485, 0.9293, -0.8132), (0.3888, 1.037, -0.6481), (0.1352, 1.082, -0.6762), (-1.082, 0.6762, -0.1352), (-1.037, 0.6481, -0.3888), (-0.9293, 0.8132, -0.3485), (-1.193, -0.4475, -0.1492), (-1.134, -0.4251, -0.4251), (-1.193, -0.1492, -0.4475), (-0.9293, -0.3485, 0.8132), (-1.037, -0.3888, 0.6481), (-1.082, -0.1352, 0.6762), (-0.6762, -1.082, -0.1352), (-0.6481, -1.037, -0.3888), (-0.8132, -0.9293, -0.3485), (0.4475, -1.193, -0.1492), (0.4251, -1.134, -0.4251), (0.1492, -1.193, -0.4475), (0.3485, -0.9293, 0.8132), (0.3888, -1.037, 0.6481), (0.1352, -1.082, 0.6762), (1.082, -0.6762, -0.1352), (1.037, -0.6481, -0.3888), (0.9293, -0.8132, -0.3485), (1.193, 0.4475, -0.1492), (1.134, 0.4251, -0.4251), (1.193, 0.1492, -0.4475), (0.9293, 0.3485, 0.8132), (1.037, 0.3888, 0.6481), (1.082, 0.1352, 0.6762), (0.1352, -0.6762, 1.082), (0.3888, -0.6481, 1.037), (0.3485, -0.8132, 0.9293), (0.1492, 0.4475, 1.193), (0.4251, 0.4251, 1.134), (0.4475, 0.1492, 1.193), (-0.8132, 0.3485, 0.9293), (-0.6481, 0.3888, 1.037), (-0.6762, 0.1352, 1.082), (-0.6762, 0.1352, -1.082), (-0.6481, 0.3888, -1.037), (-0.8132, 0.3485, -0.9293), (0.4475, 0.1492, -1.193), (0.4251, 0.4251, -1.134), (0.1492, 0.4475, -1.193), (0.3485, -0.8132, -0.9293), (0.3888, -0.6481, -1.037), (0.1352, -0.6762, -1.082), (0.4251, -0.4251, -1.134), (0.4475, -0.1492, -1.193), (0.1579, -0.1579, -1.264), (0.8132, -0.3485, -0.9293), (0.8412, -0.1202, -0.9614), (0.6762, -0.1352, -1.082), (0.7057, -0.7057, -0.8065), (0.7646, -0.5461, -0.8738), (0.6009, -0.6009, -0.9614), (0.3888, 0.6481, -1.037), (0.3485, 0.8132, -0.9293), (0.1202, 0.8412, -0.9614), (0.7646, 0.5461, -0.8738), (0.7057, 0.7057, -0.8065), (0.5461, 0.7646, -0.8738), (0.8412, 0.1202, -0.9614), (0.8132, 0.3485, -0.9293), (0.6481, 0.3888, -1.037), (-0.6009, 0.6009, -0.9614), (-0.5461, 0.7646, -0.8738), (-0.7057, 0.7057, -0.8065), (-0.1352, 0.6762, -1.082), (-0.1202, 0.8412, -0.9614), (-0.3485, 0.8132, -0.9293), (-0.1579, 0.1579, -1.264), (-0.1492, 0.4475, -1.193), (-0.4251, 0.4251, -1.134), (-0.4251, 0.4251, 1.134), (-0.1492, 0.4475, 1.193), (-0.1579, 0.1579, 1.264), (-0.3485, 0.8132, 0.9293), (-0.1202, 0.8412, 0.9614), (-0.1352, 0.6762, 1.082), (-0.7057, 0.7057, 0.8065), (-0.5461, 0.7646, 0.8738), (-0.6009, 0.6009, 0.9614), (0.6481, 0.3888, 1.037), (0.8132, 0.3485, 0.9293), (0.8412, 0.1202, 0.9614), (0.5461, 0.7646, 0.8738), (0.7057, 0.7057, 0.8065), (0.7646, 0.5461, 0.8738), (0.1202, 0.8412, 0.9614), (0.3485, 0.8132, 0.9293), (0.3888, 0.6481, 1.037), (0.6009, -0.6009, 0.9614), (0.7646, -0.5461, 0.8738), (0.7057, -0.7057, 0.8065), (0.6762, -0.1353, 1.082), (0.8412, -0.1202, 0.9614), (0.8132, -0.3485, 0.9293), (0.1579, -0.1579, 1.264), (0.4475, -0.1492, 1.193), (0.4251, -0.4251, 1.134), (1.134, 0.4251, 0.4251), (1.193, 0.4475, 0.1492), (1.264, 0.1579, 0.1579), (0.9293, 0.8132, 0.3485), (0.9614, 0.8412, 0.1202), (1.082, 0.6762, 0.1352), (0.8065, 0.7057, 0.7057), (0.8738, 0.7646, 0.5461), (0.9614, 0.6009, 0.6009), (1.037, 0.3888, -0.6481), (0.9293, 0.3485, -0.8132), (0.9614, 0.1202, -0.8412), (0.8738, 0.7646, -0.5461), (0.8065, 0.7057, -0.7057), (0.8738, 0.5461, -0.7646), (0.9614, 0.8412, -0.1202), (0.9293, 0.8132, -0.3485), (1.037, 0.6481, -0.3888), (0.9614, -0.6009, -0.6009), (0.8738, -0.5461, -0.7646), (0.8065, -0.7057, -0.7057), (1.082, -0.1352, -0.6762), (0.9614, -0.1202, -0.8412), (0.9293, -0.3485, -0.8132), (1.264, -0.1579, -0.1579), (1.193, -0.1492, -0.4475), (1.134, -0.4251, -0.4251), (0.4251, -1.134, 0.4251), (0.4475, -1.193, 0.1492), (0.1579, -1.264, 0.1579), (0.8132, -0.9293, 0.3485), (0.8412, -0.9614, 0.1202), (0.6762, -1.082, 0.1352), (0.7057, -0.8065, 0.7057), (0.7646, -0.8738, 0.5461), (0.6009, -0.9614, 0.6009), (0.3888, -1.037, -0.6481), (0.3485, -0.9293, -0.8132), (0.1202, -0.9614, -0.8412), (0.7646, -0.8738, -0.5461), (0.7057, -0.8065, -0.7057), (0.5461, -0.8738, -0.7646), (0.8412, -0.9614, -0.1202), (0.8132, -0.9293, -0.3485), (0.6481, -1.037, -0.3888), (-0.6009, -0.9614, -0.6009), (-0.5461, -0.8738, -0.7646), (-0.7057, -0.8065, -0.7057), (-0.1352, -1.082, -0.6762), (-0.1202, -0.9614, -0.8412), (-0.3485, -0.9293, -0.8132), (-0.1579, -1.264, -0.1579), (-0.1492, -1.193, -0.4475), (-0.4251, -1.134, -0.4251), (-1.134, -0.4251, 0.4251), (-1.193, -0.4475, 0.1492), (-1.264, -0.1579, 0.1579), (-0.9293, -0.8132, 0.3485), (-0.9614, -0.8412, 0.1202), (-1.082, -0.6762, 0.1352), (-0.8065, -0.7057, 0.7057), (-0.8738, -0.7646, 0.5461), (-0.9614, -0.6009, 0.6009), (-1.037, -0.3888, -0.6481), (-0.9293, -0.3485, -0.8132), (-0.9614, -0.1202, -0.8412), (-0.8738, -0.7646, -0.5461), (-0.8065, -0.7057, -0.7057), (-0.8738, -0.5461, -0.7646), (-0.9614, -0.8412, -0.1202), (-0.9293, -0.8132, -0.3485), (-1.037, -0.6481, -0.3888), (-0.9614, 0.6009, -0.6009), (-0.8738, 0.5461, -0.7646), (-0.8065, 0.7057, -0.7057), (-1.082, 0.1352, -0.6762), (-0.9614, 0.1202, -0.8412), (-0.9293, 0.3485, -0.8132), (-1.264, 0.1579, -0.1579), (-1.193, 0.1492, -0.4475), (-1.134, 0.4251, -0.4251), (0.4251, 1.134, -0.4251), (0.4475, 1.193, -0.1492), (0.1579, 1.264, -0.1579), (0.8132, 0.9293, -0.3485), (0.8412, 0.9614, -0.1202), (0.6762, 1.082, -0.1352), (0.7057, 0.8065, -0.7057), (0.7646, 0.8738, -0.5461), (0.6009, 0.9614, -0.6009), (0.3888, 1.037, 0.6481), (0.3485, 0.9293, 0.8132), (0.1202, 0.9614, 0.8412), (0.7646, 0.8738, 0.5461), (0.7057, 0.8065, 0.7057), (0.5461, 0.8738, 0.7646), (0.8412, 0.9614, 0.1202), (0.8132, 0.9293, 0.3485), (0.6481, 1.037, 0.3888), (-0.6009, 0.9614, 0.6009), (-0.5461, 0.8738, 0.7646), (-0.7057, 0.8065, 0.7057), (-0.1352, 1.082, 0.6762), (-0.1202, 0.9614, 0.8412), (-0.3485, 0.9293, 0.8132), (-0.1579, 1.264, 0.1579), (-0.1492, 1.193, 0.4475), (-0.4251, 1.134, 0.4251), (-0.6481, 1.037, -0.3888), (-0.6762, 1.082, -0.1352), (-0.8412, 0.9614, -0.1202), (-0.1492, 1.193, -0.4475), (-0.1579, 1.264, -0.1579), (-0.4475, 1.193, -0.1492), (-0.1202, 0.9614, -0.8412), (-0.1352, 1.082, -0.6762), (-0.3888, 1.037, -0.6481), (-1.037, 0.6481, 0.3888), (-1.082, 0.6762, 0.1352), (-0.9614, 0.8412, 0.1202), (-1.193, 0.1492, 0.4475), (-1.264, 0.1579, 0.1579), (-1.193, 0.4475, 0.1492), (-0.9614, 0.1202, 0.8412), (-1.082, 0.1352, 0.6762), (-1.037, 0.3888, 0.6481), (-0.6481, -1.037, 0.3888), (-0.6762, -1.082, 0.1352), (-0.8412, -0.9614, 0.1202), (-0.1492, -1.193, 0.4475), (-0.1579, -1.264, 0.1579), (-0.4475, -1.193, 0.1492), (-0.1202, -0.9614, 0.8412), (-0.1353, -1.082, 0.6762), (-0.3888, -1.037, 0.6481), (1.037, -0.6481, 0.3888), (1.082, -0.6762, 0.1352), (0.9614, -0.8412, 0.1202), (1.193, -0.1492, 0.4475), (1.264, -0.1579, 0.1579), (1.193, -0.4475, 0.1492), (0.9614, -0.1202, 0.8412), (1.082, -0.1353, 0.6762), (1.037, -0.3888, 0.6481), (-0.3888, -0.6481, 1.037), (-0.1353, -0.6762, 1.082), (-0.1202, -0.8412, 0.9614), (-0.4475, -0.1492, 1.193), (-0.1579, -0.1579, 1.264), (-0.1492, -0.4475, 1.193), (-0.8412, -0.1202, 0.9614), (-0.6762, -0.1352, 1.082), (-0.6481, -0.3888, 1.037), (-0.6481, -0.3888, -1.037), (-0.6762, -0.1352, -1.082), (-0.8412, -0.1202, -0.9614), (-0.1492, -0.4475, -1.193), (-0.1579, -0.1579, -1.264), (-0.4475, -0.1492, -1.193), (-0.1202, -0.8412, -0.9614), (-0.1352, -0.6762, -1.082), (-0.3888, -0.6481, -1.037), (-0.3485, -0.8132, -0.9293), (-0.4251, -0.4251, -1.134), (-0.8132, -0.3485, -0.9293), (-0.8132, -0.3485, 0.9293), (-0.4251, -0.4251, 1.134), (-0.3485, -0.8132, 0.9293), (0.9293, -0.3485, 0.8132), (1.134, -0.4251, 0.4251), (0.9293, -0.8132, 0.3485), (-0.3485, -0.9293, 0.8132), (-0.4251, -1.134, 0.4251), (-0.8132, -0.9293, 0.3485), (-0.9293, 0.3485, 0.8132), (-1.134, 0.4251, 0.4251), (-0.9293, 0.8132, 0.3485), (-0.3485, 0.9293, -0.8132), (-0.4251, 1.134, -0.4251), (-0.8132, 0.9293, -0.3485), (-0.4475, 1.193, 0.1492), (-0.3888, 1.037, 0.6481), (-0.7646, 0.8738, 0.5461), (0.6762, 1.082, 0.1352), (0.6009, 0.9614, 0.6009), (0.1352, 1.082, 0.6762), (0.5461, 0.8738, -0.7646), (0.6481, 1.037, -0.3888), (0.1492, 1.193, -0.4475), (-1.193, 0.4475, -0.1492), (-1.037, 0.3888, -0.6481), (-0.8738, 0.7646, -0.5461), (-1.082, -0.6762, -0.1352), (-0.9614, -0.6009, -0.6009), (-1.082, -0.1352, -0.6762), (-0.8738, -0.5461, 0.7646), (-1.037, -0.6481, 0.3888), (-1.193, -0.1492, 0.4475), (-0.4475, -1.193, -0.1492), (-0.3888, -1.037, -0.6481), (-0.7646, -0.8738, -0.5461), (0.6762, -1.082, -0.1352), (0.6009, -0.9614, -0.6009), (0.1352, -1.082, -0.6762), (0.5461, -0.8738, 0.7646), (0.6481, -1.037, 0.3888), (0.1492, -1.193, 0.4475), (1.193, -0.4475, -0.1492), (1.037, -0.3888, -0.6481), (0.8738, -0.7646, -0.5461), (1.082, 0.6762, -0.1352), (0.9614, 0.6009, -0.6009), (1.082, 0.1352, -0.6762), (0.8738, 0.5461, 0.7646), (1.037, 0.6481, 0.3888), (1.193, 0.1492, 0.4475), (0.1492, -0.4475, 1.193), (0.6481, -0.3888, 1.037), (0.5461, -0.7646, 0.8738), (0.1352, 0.6762, 1.082), (0.6009, 0.6009, 0.9614), (0.6762, 0.1352, 1.082), (-0.7646, 0.5461, 0.8738), (-0.3888, 0.6481, 1.037), (-0.4475, 0.1492, 1.193), (-0.4475, 0.1492, -1.193), (-0.3888, 0.6481, -1.037), (-0.7646, 0.5461, -0.8738), (0.6762, 0.1352, -1.082), (0.6009, 0.6009, -0.9614), (0.1352, 0.6762, -1.082), (0.5461, -0.7646, -0.8738), (0.6481, -0.3888, -1.037), (0.1492, -0.4475, -1.193), (0.1202, -0.8412, -0.9614), (0.1579, 0.1579, -1.264), (-0.8412, 0.1202, -0.9614), (-0.8412, 0.1202, 0.9614), (0.1579, 0.1579, 1.264), (0.1202, -0.8412, 0.9614), (0.9614, 0.1202, 0.8412), (1.264, 0.1579, -0.1579), (0.9614, -0.8412, -0.1202), (0.1202, -0.9614, 0.8412), (0.1579, -1.264, -0.1579), (-0.8412, -0.9614, -0.1202), (-0.9614, -0.1202, 0.8412), (-1.264, -0.1579, -0.1579), (-0.9614, 0.8412, -0.1202), (0.1202, 0.9614, -0.8412), (0.1579, 1.264, 0.1579), (-0.8412, 0.9614, 0.1202), (-0.7057, 0.8065, -0.7057), (-0.8065, 0.7057, 0.7057), (-0.7057, -0.8065, 0.7057), (0.8065, -0.7057, 0.7057), (-0.7057, -0.7057, 0.8065), (-0.7057, -0.7057, -0.8065)], [], [(1537, 389, 2, 643), (1536, 649, 6, 396), (1535, 394, 5, 390), (1534, 396, 6, 392), (1533, 397, 7, 393), (1532, 387, 3, 645), (1531, 410, 15, 633), (1530, 411, 20, 652), (1529, 399, 9, 653), (1528, 414, 15, 405), (1527, 415, 21, 656), (1526, 409, 19, 657), (1525, 418, 14, 404), (1524, 419, 22, 660), (1523, 408, 18, 661), (1522, 422, 12, 402), (1521, 423, 23, 664), (1520, 406, 16, 665), (1519, 426, 18, 408), (1518, 427, 24, 668), (1517, 637, 19, 669), (1516, 430, 13, 631), (1515, 431, 25, 672), (1514, 401, 11, 673), (1513, 482, 73, 625), (1512, 483, 74, 676), (1511, 449, 41, 677), (1510, 486, 72, 624), (1509, 487, 75, 680), (1508, 479, 71, 681), (1507, 490, 31, 583), (1506, 491, 76, 684), (1505, 478, 70, 685), (1504, 494, 69, 621), (1503, 495, 77, 688), (1502, 589, 37, 689), (1501, 498, 68, 620), (1500, 499, 78, 692), (1499, 475, 67, 693), (1498, 502, 48, 456), (1497, 503, 79, 696), (1496, 474, 66, 697), (1495, 506, 65, 617), (1494, 507, 80, 700), (1493, 454, 46, 701), (1492, 510, 64, 616), (1491, 511, 81, 704), (1490, 471, 63, 705), (1489, 514, 42, 450), (1488, 515, 82, 708), (1487, 470, 62, 709), (1486, 518, 61, 613), (1485, 519, 83, 712), (1484, 456, 48, 713), (1483, 522, 60, 612), (1482, 523, 84, 716), (1481, 467, 59, 717), (1480, 526, 44, 452), (1479, 527, 85, 720), (1478, 466, 58, 721), (1477, 530, 57, 609), (1476, 531, 86, 724), (1475, 457, 49, 725), (1474, 534, 56, 608), (1473, 535, 87, 728), (1472, 463, 55, 729), (1471, 538, 45, 453), (1470, 539, 88, 732), (1469, 462, 54, 733), (1468, 542, 53, 605), (1467, 543, 89, 736), (1466, 447, 39, 737), (1465, 546, 52, 604), (1464, 547, 90, 740), (1463, 459, 51, 741), (1462, 550, 33, 585), (1461, 551, 91, 744), (1460, 458, 50, 745), (1459, 554, 45, 597), (1458, 555, 92, 748), (1457, 435, 27, 749), (1456, 558, 33, 441), (1455, 559, 93, 752), (1454, 445, 37, 753), (1453, 562, 32, 440), (1452, 563, 94, 756), (1451, 444, 36, 757), (1450, 566, 30, 438), (1449, 567, 95, 760), (1448, 442, 34, 761), (1447, 570, 36, 444), (1446, 571, 96, 764), (1445, 601, 49, 765), (1444, 574, 43, 595), (1443, 575, 97, 768), (1442, 437, 29, 769), (1441, 770, 289, 577), (1440, 771, 290, 772), (1439, 629, 149, 773), (1438, 774, 288, 576), (1437, 775, 291, 776), (1436, 767, 287, 777), (1435, 778, 115, 403), (1434, 779, 292, 780), (1433, 766, 286, 781), (1432, 782, 285, 573), (1431, 783, 293, 784), (1430, 409, 121, 785), (1429, 786, 284, 572), (1428, 787, 294, 788), (1427, 763, 283, 789), (1426, 790, 156, 636), (1425, 791, 295, 792), (1424, 762, 282, 793), (1423, 794, 281, 569), (1422, 795, 296, 796), (1421, 634, 154, 797), (1420, 798, 280, 568), (1419, 799, 297, 800), (1418, 759, 279, 801), (1417, 802, 150, 630), (1416, 803, 298, 804), (1415, 758, 278, 805), (1414, 806, 277, 565), (1413, 807, 299, 808), (1412, 636, 156, 809), (1411, 810, 276, 564), (1410, 811, 300, 812), (1409, 755, 275, 813), (1408, 814, 152, 632), (1407, 815, 301, 816), (1406, 754, 274, 817), (1405, 818, 273, 561), (1404, 819, 302, 820), (1403, 637, 157, 821), (1402, 822, 272, 560), (1401, 823, 303, 824), (1400, 751, 271, 825), (1399, 826, 153, 633), (1398, 827, 304, 828), (1397, 750, 270, 829), (1396, 830, 269, 557), (1395, 831, 305, 832), (1394, 627, 147, 833), (1393, 834, 268, 556), (1392, 835, 306, 836), (1391, 747, 267, 837), (1390, 838, 117, 405), (1389, 839, 307, 840), (1388, 746, 266, 841), (1387, 842, 265, 553), (1386, 843, 308, 844), (1385, 650, 170, 845), (1384, 846, 264, 552), (1383, 847, 309, 848), (1382, 743, 263, 849), (1381, 850, 105, 393), (1380, 851, 310, 852), (1379, 742, 262, 853), (1378, 854, 261, 549), (1377, 855, 311, 856), (1376, 651, 171, 857), (1375, 858, 260, 548), (1374, 859, 312, 860), (1373, 739, 259, 861), (1372, 862, 124, 412), (1371, 863, 313, 864), (1370, 738, 258, 865), (1369, 866, 257, 545), (1368, 867, 314, 868), (1367, 639, 159, 869), (1366, 870, 256, 544), (1365, 871, 315, 872), (1364, 735, 255, 873), (1363, 874, 125, 413), (1362, 875, 316, 876), (1361, 734, 254, 877), (1360, 878, 253, 541), (1359, 879, 317, 880), (1358, 654, 174, 881), (1357, 882, 252, 540), (1356, 883, 318, 884), (1355, 731, 251, 885), (1354, 886, 165, 645), (1353, 887, 319, 888), (1352, 730, 250, 889), (1351, 890, 249, 537), (1350, 891, 320, 892), (1349, 655, 175, 893), (1348, 894, 248, 536), (1347, 895, 321, 896), (1346, 727, 247, 897), (1345, 898, 128, 416), (1344, 899, 322, 900), (1343, 726, 246, 901), (1342, 902, 245, 533), (1341, 903, 323, 904), (1340, 649, 169, 905), (1339, 906, 244, 532), (1338, 907, 324, 908), (1337, 723, 243, 909), (1336, 910, 129, 417), (1335, 911, 325, 912), (1334, 722, 242, 913), (1333, 914, 241, 529), (1332, 915, 326, 916), (1331, 658, 178, 917), (1330, 918, 240, 528), (1329, 919, 327, 920), (1328, 719, 239, 921), (1327, 922, 164, 644), (1326, 923, 328, 924), (1325, 718, 238, 925), (1324, 926, 237, 525), (1323, 927, 329, 928), (1322, 659, 179, 929), (1321, 930, 236, 524), (1320, 931, 330, 932), (1319, 715, 235, 933), (1318, 934, 132, 420), (1317, 935, 331, 936), (1316, 714, 234, 937), (1315, 938, 233, 521), (1314, 939, 332, 940), (1313, 648, 168, 941), (1312, 942, 232, 520), (1311, 943, 333, 944), (1310, 711, 231, 945), (1309, 946, 133, 421), (1308, 947, 334, 948), (1307, 710, 230, 949), (1306, 950, 229, 517), (1305, 951, 335, 952), (1304, 662, 182, 953), (1303, 954, 228, 516), (1302, 955, 336, 956), (1301, 707, 227, 957), (1300, 958, 162, 642), (1299, 959, 337, 960), (1298, 706, 226, 961), (1297, 962, 225, 513), (1296, 963, 338, 964), (1295, 663, 183, 965), (1294, 966, 224, 512), (1293, 967, 339, 968), (1292, 703, 223, 969), (1291, 970, 136, 424), (1290, 971, 340, 972), (1289, 702, 222, 973), (1288, 974, 221, 509), (1287, 975, 341, 976), (1286, 646, 166, 977), (1285, 978, 220, 508), (1284, 979, 342, 980), (1283, 699, 219, 981), (1282, 982, 137, 425), (1281, 983, 343, 984), (1280, 698, 218, 985), (1279, 986, 217, 505), (1278, 987, 344, 988), (1277, 666, 186, 989), (1276, 990, 216, 504), (1275, 991, 345, 992), (1274, 695, 215, 993), (1273, 994, 168, 648), (1272, 995, 346, 996), (1271, 694, 214, 997), (1270, 998, 213, 501), (1269, 999, 347, 1000), (1268, 667, 187, 1001), (1267, 1002, 212, 500), (1266, 1003, 348, 1004), (1265, 691, 211, 1005), (1264, 1006, 140, 428), (1263, 1007, 349, 1008), (1262, 690, 210, 1009), (1261, 1010, 209, 497), (1260, 1011, 350, 1012), (1259, 397, 109, 1013), (1258, 1014, 208, 496), (1257, 1015, 351, 1016), (1256, 687, 207, 1017), (1255, 1018, 141, 429), (1254, 1019, 352, 1020), (1253, 686, 206, 1021), (1252, 1022, 205, 493), (1251, 1023, 353, 1024), (1250, 670, 190, 1025), (1249, 1026, 204, 492), (1248, 1027, 354, 1028), (1247, 683, 203, 1029), (1246, 1030, 103, 391), (1245, 1031, 355, 1032), (1244, 682, 202, 1033), (1243, 1034, 201, 489), (1242, 1035, 356, 1036), (1241, 671, 191, 1037), (1240, 1038, 200, 488), (1239, 1039, 357, 1040), (1238, 679, 199, 1041), (1237, 1042, 144, 432), (1236, 1043, 358, 1044), (1235, 678, 198, 1045), (1234, 1046, 197, 485), (1233, 1047, 359, 1048), (1232, 641, 161, 1049), (1231, 1050, 196, 484), (1230, 1051, 360, 1052), (1229, 675, 195, 1053), (1228, 1054, 145, 433), (1227, 1055, 361, 1056), (1226, 674, 194, 1057), (1225, 1058, 193, 481), (1224, 1059, 362, 1060), (1223, 593, 113, 1061), (1222, 1062, 192, 480), (1221, 1063, 363, 1064), (1220, 623, 143, 1065), (1219, 1066, 151, 439), (1218, 1067, 364, 1068), (1217, 622, 142, 1069), (1216, 1070, 189, 477), (1215, 1071, 365, 1072), (1214, 445, 157, 1073), (1213, 1074, 188, 476), (1212, 1075, 366, 1076), (1211, 619, 139, 1077), (1210, 1078, 120, 600), (1209, 1079, 367, 1080), (1208, 618, 138, 1081), (1207, 1082, 185, 473), (1206, 1083, 368, 1084), (1205, 598, 118, 1085), (1204, 1086, 184, 472), (1203, 1087, 369, 1088), (1202, 615, 135, 1089), (1201, 1090, 114, 594), (1200, 1091, 370, 1092), (1199, 614, 134, 1093), (1198, 1094, 181, 469), (1197, 1095, 371, 1096), (1196, 600, 120, 1097), (1195, 1098, 180, 468), (1194, 1099, 372, 1100), (1193, 611, 131, 1101), (1192, 1102, 116, 596), (1191, 1103, 373, 1104), (1190, 610, 130, 1105), (1189, 1106, 177, 465), (1188, 1107, 374, 1108), (1187, 601, 121, 1109), (1186, 1110, 176, 464), (1185, 1111, 375, 1112), (1184, 607, 127, 1113), (1183, 1114, 117, 597), (1182, 1115, 376, 1116), (1181, 606, 126, 1117), (1180, 1118, 173, 461), (1179, 1119, 377, 1120), (1178, 591, 111, 1121), (1177, 1122, 172, 460), (1176, 1123, 378, 1124), (1175, 603, 123, 1125), (1174, 1126, 153, 441), (1173, 1127, 379, 1128), (1172, 602, 122, 1129), (1171, 1130, 165, 453), (1170, 1131, 380, 1132), (1169, 579, 99, 1133), (1168, 1134, 105, 585), (1167, 1135, 381, 1136), (1166, 589, 109, 1137), (1165, 1138, 104, 584), (1164, 1139, 382, 1140), (1163, 588, 108, 1141), (1162, 1142, 102, 582), (1161, 1143, 383, 1144), (1160, 586, 106, 1145), (1159, 1146, 108, 588), (1158, 1147, 384, 1148), (1157, 457, 169, 1149), (1156, 1150, 163, 451), (1155, 1151, 385, 1152), (1154, 581, 101, 1153), (1151, 1154, 1153, 385), (289, 769, 1154, 1151), (769, 29, 581, 1154), (766, 1155, 1152, 286), (97, 577, 1155, 766), (577, 289, 1151, 1155), (574, 1156, 451, 43), (286, 1152, 1156, 574), (1152, 385, 1150, 1156), (1147, 1157, 1149, 384), (285, 765, 1157, 1147), (765, 49, 457, 1157), (762, 1158, 1148, 282), (96, 573, 1158, 762), (573, 285, 1147, 1158), (570, 1159, 588, 36), (282, 1148, 1159, 570), (1148, 384, 1146, 1159), (1143, 1160, 1145, 383), (281, 761, 1160, 1143), (761, 34, 586, 1160), (758, 1161, 1144, 278), (95, 569, 1161, 758), (569, 281, 1143, 1161), (566, 1162, 582, 30), (278, 1144, 1162, 566), (1144, 383, 1142, 1162), (1139, 1163, 1141, 382), (277, 757, 1163, 1139), (757, 36, 588, 1163), (754, 1164, 1140, 274), (94, 565, 1164, 754), (565, 277, 1139, 1164), (562, 1165, 584, 32), (274, 1140, 1165, 562), (1140, 382, 1138, 1165), (1135, 1166, 1137, 381), (273, 753, 1166, 1135), (753, 37, 589, 1166), (750, 1167, 1136, 270), (93, 561, 1167, 750), (561, 273, 1135, 1167), (558, 1168, 585, 33), (270, 1136, 1168, 558), (1136, 381, 1134, 1168), (1131, 1169, 1133, 380), (269, 749, 1169, 1131), (749, 27, 579, 1169), (746, 1170, 1132, 266), (92, 557, 1170, 746), (557, 269, 1131, 1170), (554, 1171, 453, 45), (266, 1132, 1171, 554), (1132, 380, 1130, 1171), (1127, 1172, 1129, 379), (265, 745, 1172, 1127), (745, 50, 602, 1172), (742, 1173, 1128, 262), (91, 553, 1173, 742), (553, 265, 1127, 1173), (550, 1174, 441, 33), (262, 1128, 1174, 550), (1128, 379, 1126, 1174), (1123, 1175, 1125, 378), (261, 741, 1175, 1123), (741, 51, 603, 1175), (738, 1176, 1124, 258), (90, 549, 1176, 738), (549, 261, 1123, 1176), (546, 1177, 460, 52), (258, 1124, 1177, 546), (1124, 378, 1122, 1177), (1119, 1178, 1121, 377), (257, 737, 1178, 1119), (737, 39, 591, 1178), (734, 1179, 1120, 254), (89, 545, 1179, 734), (545, 257, 1119, 1179), (542, 1180, 461, 53), (254, 1120, 1180, 542), (1120, 377, 1118, 1180), (1115, 1181, 1117, 376), (253, 733, 1181, 1115), (733, 54, 606, 1181), (730, 1182, 1116, 250), (88, 541, 1182, 730), (541, 253, 1115, 1182), (538, 1183, 597, 45), (250, 1116, 1183, 538), (1116, 376, 1114, 1183), (1111, 1184, 1113, 375), (249, 729, 1184, 1111), (729, 55, 607, 1184), (726, 1185, 1112, 246), (87, 537, 1185, 726), (537, 249, 1111, 1185), (534, 1186, 464, 56), (246, 1112, 1186, 534), (1112, 375, 1110, 1186), (1107, 1187, 1109, 374), (245, 725, 1187, 1107), (725, 49, 601, 1187), (722, 1188, 1108, 242), (86, 533, 1188, 722), (533, 245, 1107, 1188), (530, 1189, 465, 57), (242, 1108, 1189, 530), (1108, 374, 1106, 1189), (1103, 1190, 1105, 373), (241, 721, 1190, 1103), (721, 58, 610, 1190), (718, 1191, 1104, 238), (85, 529, 1191, 718), (529, 241, 1103, 1191), (526, 1192, 596, 44), (238, 1104, 1192, 526), (1104, 373, 1102, 1192), (1099, 1193, 1101, 372), (237, 717, 1193, 1099), (717, 59, 611, 1193), (714, 1194, 1100, 234), (84, 525, 1194, 714), (525, 237, 1099, 1194), (522, 1195, 468, 60), (234, 1100, 1195, 522), (1100, 372, 1098, 1195), (1095, 1196, 1097, 371), (233, 713, 1196, 1095), (713, 48, 600, 1196), (710, 1197, 1096, 230), (83, 521, 1197, 710), (521, 233, 1095, 1197), (518, 1198, 469, 61), (230, 1096, 1198, 518), (1096, 371, 1094, 1198), (1091, 1199, 1093, 370), (229, 709, 1199, 1091), (709, 62, 614, 1199), (706, 1200, 1092, 226), (82, 517, 1200, 706), (517, 229, 1091, 1200), (514, 1201, 594, 42), (226, 1092, 1201, 514), (1092, 370, 1090, 1201), (1087, 1202, 1089, 369), (225, 705, 1202, 1087), (705, 63, 615, 1202), (702, 1203, 1088, 222), (81, 513, 1203, 702), (513, 225, 1087, 1203), (510, 1204, 472, 64), (222, 1088, 1204, 510), (1088, 369, 1086, 1204), (1083, 1205, 1085, 368), (221, 701, 1205, 1083), (701, 46, 598, 1205), (698, 1206, 1084, 218), (80, 509, 1206, 698), (509, 221, 1083, 1206), (506, 1207, 473, 65), (218, 1084, 1207, 506), (1084, 368, 1082, 1207), (1079, 1208, 1081, 367), (217, 697, 1208, 1079), (697, 66, 618, 1208), (694, 1209, 1080, 214), (79, 505, 1209, 694), (505, 217, 1079, 1209), (502, 1210, 600, 48), (214, 1080, 1210, 502), (1080, 367, 1078, 1210), (1075, 1211, 1077, 366), (213, 693, 1211, 1075), (693, 67, 619, 1211), (690, 1212, 1076, 210), (78, 501, 1212, 690), (501, 213, 1075, 1212), (498, 1213, 476, 68), (210, 1076, 1213, 498), (1076, 366, 1074, 1213), (1071, 1214, 1073, 365), (209, 689, 1214, 1071), (689, 37, 445, 1214), (686, 1215, 1072, 206), (77, 497, 1215, 686), (497, 209, 1071, 1215), (494, 1216, 477, 69), (206, 1072, 1216, 494), (1072, 365, 1070, 1216), (1067, 1217, 1069, 364), (205, 685, 1217, 1067), (685, 70, 622, 1217), (682, 1218, 1068, 202), (76, 493, 1218, 682), (493, 205, 1067, 1218), (490, 1219, 439, 31), (202, 1068, 1219, 490), (1068, 364, 1066, 1219), (1063, 1220, 1065, 363), (201, 681, 1220, 1063), (681, 71, 623, 1220), (678, 1221, 1064, 198), (75, 489, 1221, 678), (489, 201, 1063, 1221), (486, 1222, 480, 72), (198, 1064, 1222, 486), (1064, 363, 1062, 1222), (1059, 1223, 1061, 362), (197, 677, 1223, 1059), (677, 41, 593, 1223), (674, 1224, 1060, 194), (74, 485, 1224, 674), (485, 197, 1059, 1224), (482, 1225, 481, 73), (194, 1060, 1225, 482), (1060, 362, 1058, 1225), (1055, 1226, 1057, 361), (196, 676, 1226, 1055), (676, 74, 674, 1226), (623, 1227, 1056, 143), (71, 484, 1227, 623), (484, 196, 1055, 1227), (431, 1228, 433, 25), (143, 1056, 1228, 431), (1056, 361, 1054, 1228), (1051, 1229, 1053, 360), (146, 434, 1229, 1051), (434, 26, 675, 1229), (671, 1230, 1052, 191), (8, 626, 1230, 671), (626, 146, 1051, 1230), (479, 1231, 484, 71), (191, 1052, 1231, 479), (1052, 360, 1050, 1231), (1047, 1232, 1049, 359), (98, 386, 1232, 1047), (386, 1, 641, 1232), (675, 1233, 1048, 195), (26, 578, 1233, 675), (578, 98, 1047, 1233), (483, 1234, 485, 74), (195, 1048, 1234, 483), (1048, 359, 1046, 1234), (1043, 1235, 1045, 358), (200, 680, 1235, 1043), (680, 75, 678, 1235), (591, 1236, 1044, 111), (39, 488, 1236, 591), (488, 200, 1043, 1236), (399, 1237, 432, 9), (111, 1044, 1237, 399), (1044, 358, 1042, 1237), (1039, 1238, 1041, 357), (158, 446, 1238, 1039), (446, 38, 679, 1238), (639, 1239, 1040, 159), (0, 638, 1239, 639), (638, 158, 1039, 1239), (447, 1240, 488, 39), (159, 1040, 1240, 447), (1040, 357, 1038, 1240), (1035, 1241, 1037, 356), (110, 398, 1241, 1035), (398, 8, 671, 1241), (679, 1242, 1036, 199), (38, 590, 1242, 679), (590, 110, 1035, 1242), (487, 1243, 489, 75), (199, 1036, 1243, 487), (1036, 356, 1034, 1243), (1031, 1244, 1033, 355), (204, 684, 1244, 1031), (684, 76, 682, 1244), (579, 1245, 1032, 99), (27, 492, 1245, 579), (492, 204, 1031, 1245), (387, 1246, 391, 3), (99, 1032, 1246, 387), (1032, 355, 1030, 1246), (1027, 1247, 1029, 354), (144, 624, 1247, 1027), (624, 72, 683, 1247), (627, 1248, 1028, 147), (9, 432, 1248, 627), (432, 144, 1027, 1248), (435, 1249, 492, 27), (147, 1028, 1249, 435), (1028, 354, 1026, 1249), (1023, 1250, 1025, 353), (192, 672, 1250, 1023), (672, 25, 670, 1250), (683, 1251, 1024, 203), (72, 480, 1251, 683), (480, 192, 1023, 1251), (491, 1252, 493, 76), (203, 1024, 1252, 491), (1024, 353, 1022, 1252), (1019, 1253, 1021, 352), (208, 688, 1253, 1019), (688, 77, 686, 1253), (619, 1254, 1020, 139), (67, 496, 1254, 619), (496, 208, 1019, 1254), (427, 1255, 429, 24), (139, 1020, 1255, 427), (1020, 352, 1018, 1255), (1015, 1256, 1017, 351), (155, 443, 1256, 1015), (443, 35, 687, 1256), (667, 1257, 1016, 187), (17, 635, 1257, 667), (635, 155, 1015, 1257), (475, 1258, 496, 67), (187, 1016, 1258, 475), (1016, 351, 1014, 1258), (1011, 1259, 1013, 350), (107, 395, 1259, 1011), (395, 7, 397, 1259), (687, 1260, 1012, 207), (35, 587, 1260, 687), (587, 107, 1011, 1260), (495, 1261, 497, 77), (207, 1012, 1261, 495), (1012, 350, 1010, 1261), (1007, 1262, 1009, 349), (212, 692, 1262, 1007), (692, 78, 690, 1262), (598, 1263, 1008, 118), (46, 500, 1263, 598), (500, 212, 1007, 1263), (406, 1264, 428, 16), (118, 1008, 1264, 406), (1008, 349, 1006, 1264), (1003, 1265, 1005, 348), (167, 455, 1265, 1003), (455, 47, 691, 1265), (646, 1266, 1004, 166), (4, 647, 1266, 646), (647, 167, 1003, 1266), (454, 1267, 500, 46), (166, 1004, 1267, 454), (1004, 348, 1002, 1267), (999, 1268, 1001, 347), (119, 407, 1268, 999), (407, 17, 667, 1268), (691, 1269, 1000, 211), (47, 599, 1269, 691), (599, 119, 999, 1269), (499, 1270, 501, 78), (211, 1000, 1270, 499), (1000, 347, 998, 1270), (995, 1271, 997, 346), (216, 696, 1271, 995), (696, 79, 694, 1271), (586, 1272, 996, 106), (34, 504, 1272, 586), (504, 216, 995, 1272), (394, 1273, 648, 5), (106, 996, 1273, 394), (996, 346, 994, 1273), (991, 1274, 993, 345), (140, 620, 1274, 991), (620, 68, 695, 1274), (634, 1275, 992, 154), (16, 428, 1275, 634), (428, 140, 991, 1275), (442, 1276, 504, 34), (154, 992, 1276, 442), (992, 345, 990, 1276), (987, 1277, 989, 344), (188, 668, 1277, 987), (668, 24, 666, 1277), (695, 1278, 988, 215), (68, 476, 1278, 695), (476, 188, 987, 1278), (503, 1279, 505, 79), (215, 988, 1279, 503), (988, 344, 986, 1279), (983, 1280, 985, 343), (220, 700, 1280, 983), (700, 80, 698, 1280), (615, 1281, 984, 135), (63, 508, 1281, 615), (508, 220, 983, 1281), (423, 1282, 425, 23), (135, 984, 1282, 423), (984, 343, 982, 1282), (979, 1283, 981, 342), (148, 436, 1283, 979), (436, 28, 699, 1283), (663, 1284, 980, 183), (10, 628, 1284, 663), (628, 148, 979, 1284), (471, 1285, 508, 63), (183, 980, 1285, 471), (980, 342, 978, 1285), (975, 1286, 977, 341), (100, 388, 1286, 975), (388, 4, 646, 1286), (699, 1287, 976, 219), (28, 580, 1287, 699), (580, 100, 975, 1287), (507, 1288, 509, 80), (219, 976, 1288, 507), (976, 341, 974, 1288), (971, 1289, 973, 340), (224, 704, 1289, 971), (704, 81, 702, 1289), (590, 1290, 972, 110), (38, 512, 1290, 590), (512, 224, 971, 1290), (398, 1291, 424, 8), (110, 972, 1291, 398), (972, 340, 970, 1291), (967, 1292, 969, 339), (160, 448, 1292, 967), (448, 40, 703, 1292), (638, 1293, 968, 158), (0, 640, 1293, 638), (640, 160, 967, 1293), (446, 1294, 512, 38), (158, 968, 1294, 446), (968, 339, 966, 1294), (963, 1295, 965, 338), (112, 400, 1295, 963), (400, 10, 663, 1295), (703, 1296, 964, 223), (40, 592, 1296, 703), (592, 112, 963, 1296), (511, 1297, 513, 81), (223, 964, 1297, 511), (964, 338, 962, 1297), (959, 1298, 961, 337), (228, 708, 1298, 959), (708, 82, 706, 1298), (578, 1299, 960, 98), (26, 516, 1299, 578), (516, 228, 959, 1299), (386, 1300, 642, 1), (98, 960, 1300, 386), (960, 337, 958, 1300), (955, 1301, 957, 336), (136, 616, 1301, 955), (616, 64, 707, 1301), (626, 1302, 956, 146), (8, 424, 1302, 626), (424, 136, 955, 1302), (434, 1303, 516, 26), (146, 956, 1303, 434), (956, 336, 954, 1303), (951, 1304, 953, 335), (184, 664, 1304, 951), (664, 23, 662, 1304), (707, 1305, 952, 227), (64, 472, 1305, 707), (472, 184, 951, 1305), (515, 1306, 517, 82), (227, 952, 1306, 515), (952, 335, 950, 1306), (947, 1307, 949, 334), (232, 712, 1307, 947), (712, 83, 710, 1307), (611, 1308, 948, 131), (59, 520, 1308, 611), (520, 232, 947, 1308), (419, 1309, 421, 22), (131, 948, 1309, 419), (948, 334, 946, 1309), (943, 1310, 945, 333), (150, 438, 1310, 943), (438, 30, 711, 1310), (659, 1311, 944, 179), (12, 630, 1311, 659), (630, 150, 943, 1311), (467, 1312, 520, 59), (179, 944, 1312, 467), (944, 333, 942, 1312), (939, 1313, 941, 332), (102, 390, 1313, 939), (390, 5, 648, 1313), (711, 1314, 940, 231), (30, 582, 1314, 711), (582, 102, 939, 1314), (519, 1315, 521, 83), (231, 940, 1315, 519), (940, 332, 938, 1315), (935, 1316, 937, 331), (236, 716, 1316, 935), (716, 84, 714, 1316), (593, 1317, 936, 113), (41, 524, 1317, 593), (524, 236, 935, 1317), (401, 1318, 420, 11), (113, 936, 1318, 401), (936, 331, 934, 1318), (931, 1319, 933, 330), (162, 450, 1319, 931), (450, 42, 715, 1319), (641, 1320, 932, 161), (1, 642, 1320, 641), (642, 162, 931, 1320), (449, 1321, 524, 41), (161, 932, 1321, 449), (932, 330, 930, 1321), (927, 1322, 929, 329), (114, 402, 1322, 927), (402, 12, 659, 1322), (715, 1323, 928, 235), (42, 594, 1323, 715), (594, 114, 927, 1323), (523, 1324, 525, 84), (235, 928, 1324, 523), (928, 329, 926, 1324), (923, 1325, 925, 328), (240, 720, 1325, 923), (720, 85, 718, 1325), (581, 1326, 924, 101), (29, 528, 1326, 581), (528, 240, 923, 1326), (389, 1327, 644, 2), (101, 924, 1327, 389), (924, 328, 922, 1327), (919, 1328, 921, 327), (132, 612, 1328, 919), (612, 60, 719, 1328), (629, 1329, 920, 149), (11, 420, 1329, 629), (420, 132, 919, 1329), (437, 1330, 528, 29), (149, 920, 1330, 437), (920, 327, 918, 1330), (915, 1331, 917, 326), (180, 660, 1331, 915), (660, 22, 658, 1331), (719, 1332, 916, 239), (60, 468, 1332, 719), (468, 180, 915, 1332), (527, 1333, 529, 85), (239, 916, 1333, 527), (916, 326, 914, 1333), (911, 1334, 913, 325), (244, 724, 1334, 911), (724, 86, 722, 1334), (607, 1335, 912, 127), (55, 532, 1335, 607), (532, 244, 911, 1335), (415, 1336, 417, 21), (127, 912, 1336, 415), (912, 325, 910, 1336), (907, 1337, 909, 324), (152, 440, 1337, 907), (440, 32, 723, 1337), (655, 1338, 908, 175), (14, 632, 1338, 655), (632, 152, 907, 1338), (463, 1339, 532, 55), (175, 908, 1339, 463), (908, 324, 906, 1339), (903, 1340, 905, 323), (104, 392, 1340, 903), (392, 6, 649, 1340), (723, 1341, 904, 243), (32, 584, 1341, 723), (584, 104, 903, 1341), (531, 1342, 533, 86), (243, 904, 1342, 531), (904, 323, 902, 1342), (899, 1343, 901, 322), (248, 728, 1343, 899), (728, 87, 726, 1343), (595, 1344, 900, 115), (43, 536, 1344, 595), (536, 248, 899, 1344), (403, 1345, 416, 13), (115, 900, 1345, 403), (900, 322, 898, 1345), (895, 1346, 897, 321), (164, 452, 1346, 895), (452, 44, 727, 1346), (643, 1347, 896, 163), (2, 644, 1347, 643), (644, 164, 895, 1347), (451, 1348, 536, 43), (163, 896, 1348, 451), (896, 321, 894, 1348), (891, 1349, 893, 320), (116, 404, 1349, 891), (404, 14, 655, 1349), (727, 1350, 892, 247), (44, 596, 1350, 727), (596, 116, 891, 1350), (535, 1351, 537, 87), (247, 892, 1351, 535), (892, 320, 890, 1351), (887, 1352, 889, 319), (252, 732, 1352, 887), (732, 88, 730, 1352), (583, 1353, 888, 103), (31, 540, 1353, 583), (540, 252, 887, 1353), (391, 1354, 645, 3), (103, 888, 1354, 391), (888, 319, 886, 1354), (883, 1355, 885, 318), (128, 608, 1355, 883), (608, 56, 731, 1355), (631, 1356, 884, 151), (13, 416, 1356, 631), (416, 128, 883, 1356), (439, 1357, 540, 31), (151, 884, 1357, 439), (884, 318, 882, 1357), (879, 1358, 881, 317), (176, 656, 1358, 879), (656, 21, 654, 1358), (731, 1359, 880, 251), (56, 464, 1359, 731), (464, 176, 879, 1359), (539, 1360, 541, 88), (251, 880, 1360, 539), (880, 317, 878, 1360), (875, 1361, 877, 316), (256, 736, 1361, 875), (736, 89, 734, 1361), (603, 1362, 876, 123), (51, 544, 1362, 603), (544, 256, 875, 1362), (411, 1363, 413, 20), (123, 876, 1363, 411), (876, 316, 874, 1363), (871, 1364, 873, 315), (112, 592, 1364, 871), (592, 40, 735, 1364), (651, 1365, 872, 171), (10, 400, 1365, 651), (400, 112, 871, 1365), (459, 1366, 544, 51), (171, 872, 1366, 459), (872, 315, 870, 1366), (867, 1367, 869, 314), (160, 640, 1367, 867), (640, 0, 639, 1367), (735, 1368, 868, 255), (40, 448, 1368, 735), (448, 160, 867, 1368), (543, 1369, 545, 89), (255, 868, 1369, 543), (868, 314, 866, 1369), (863, 1370, 865, 313), (260, 740, 1370, 863), (740, 90, 738, 1370), (599, 1371, 864, 119), (47, 548, 1371, 599), (548, 260, 863, 1371), (407, 1372, 412, 17), (119, 864, 1372, 407), (864, 313, 862, 1372), (859, 1373, 861, 312), (100, 580, 1373, 859), (580, 28, 739, 1373), (647, 1374, 860, 167), (4, 388, 1374, 647), (388, 100, 859, 1374), (455, 1375, 548, 47), (167, 860, 1375, 455), (860, 312, 858, 1375), (855, 1376, 857, 311), (148, 628, 1376, 855), (628, 10, 651, 1376), (739, 1377, 856, 259), (28, 436, 1377, 739), (436, 148, 855, 1377), (547, 1378, 549, 90), (259, 856, 1378, 547), (856, 311, 854, 1378), (851, 1379, 853, 310), (264, 744, 1379, 851), (744, 91, 742, 1379), (587, 1380, 852, 107), (35, 552, 1380, 587), (552, 264, 851, 1380), (395, 1381, 393, 7), (107, 852, 1381, 395), (852, 310, 850, 1381), (847, 1382, 849, 309), (124, 604, 1382, 847), (604, 52, 743, 1382), (635, 1383, 848, 155), (17, 412, 1383, 635), (412, 124, 847, 1383), (443, 1384, 552, 35), (155, 848, 1384, 443), (848, 309, 846, 1384), (843, 1385, 845, 308), (172, 652, 1385, 843), (652, 20, 650, 1385), (743, 1386, 844, 263), (52, 460, 1386, 743), (460, 172, 843, 1386), (551, 1387, 553, 91), (263, 844, 1387, 551), (844, 308, 842, 1387), (839, 1388, 841, 307), (268, 748, 1388, 839), (748, 92, 746, 1388), (602, 1389, 840, 122), (50, 556, 1389, 602), (556, 268, 839, 1389), (410, 1390, 405, 15), (122, 840, 1390, 410), (840, 307, 838, 1390), (835, 1391, 837, 306), (125, 605, 1391, 835), (605, 53, 747, 1391), (650, 1392, 836, 170), (20, 413, 1392, 650), (413, 125, 835, 1392), (458, 1393, 556, 50), (170, 836, 1393, 458), (836, 306, 834, 1393), (831, 1394, 833, 305), (173, 653, 1394, 831), (653, 9, 627, 1394), (747, 1395, 832, 267), (53, 461, 1395, 747), (461, 173, 831, 1395), (555, 1396, 557, 92), (267, 832, 1396, 555), (832, 305, 830, 1396), (827, 1397, 829, 304), (272, 752, 1397, 827), (752, 93, 750, 1397), (606, 1398, 828, 126), (54, 560, 1398, 606), (560, 272, 827, 1398), (414, 1399, 633, 15), (126, 828, 1399, 414), (828, 304, 826, 1399), (823, 1400, 825, 303), (129, 609, 1400, 823), (609, 57, 751, 1400), (654, 1401, 824, 174), (21, 417, 1401, 654), (417, 129, 823, 1401), (462, 1402, 560, 54), (174, 824, 1402, 462), (824, 303, 822, 1402), (819, 1403, 821, 302), (177, 657, 1403, 819), (657, 19, 637, 1403), (751, 1404, 820, 271), (57, 465, 1404, 751), (465, 177, 819, 1404), (559, 1405, 561, 93), (271, 820, 1405, 559), (820, 302, 818, 1405), (815, 1406, 817, 301), (276, 756, 1406, 815), (756, 94, 754, 1406), (610, 1407, 816, 130), (58, 564, 1407, 610), (564, 276, 815, 1407), (418, 1408, 632, 14), (130, 816, 1408, 418), (816, 301, 814, 1408), (811, 1409, 813, 300), (133, 613, 1409, 811), (613, 61, 755, 1409), (658, 1410, 812, 178), (22, 421, 1410, 658), (421, 133, 811, 1410), (466, 1411, 564, 58), (178, 812, 1411, 466), (812, 300, 810, 1411), (807, 1412, 809, 299), (181, 661, 1412, 807), (661, 18, 636, 1412), (755, 1413, 808, 275), (61, 469, 1413, 755), (469, 181, 807, 1413), (563, 1414, 565, 94), (275, 808, 1414, 563), (808, 299, 806, 1414), (803, 1415, 805, 298), (280, 760, 1415, 803), (760, 95, 758, 1415), (614, 1416, 804, 134), (62, 568, 1416, 614), (568, 280, 803, 1416), (422, 1417, 630, 12), (134, 804, 1417, 422), (804, 298, 802, 1417), (799, 1418, 801, 297), (137, 617, 1418, 799), (617, 65, 759, 1418), (662, 1419, 800, 182), (23, 425, 1419, 662), (425, 137, 799, 1419), (470, 1420, 568, 62), (182, 800, 1420, 470), (800, 297, 798, 1420), (795, 1421, 797, 296), (185, 665, 1421, 795), (665, 16, 634, 1421), (759, 1422, 796, 279), (65, 473, 1422, 759), (473, 185, 795, 1422), (567, 1423, 569, 95), (279, 796, 1423, 567), (796, 296, 794, 1423), (791, 1424, 793, 295), (284, 764, 1424, 791), (764, 96, 762, 1424), (618, 1425, 792, 138), (66, 572, 1425, 618), (572, 284, 791, 1425), (426, 1426, 636, 18), (138, 792, 1426, 426), (792, 295, 790, 1426), (787, 1427, 789, 294), (141, 621, 1427, 787), (621, 69, 763, 1427), (666, 1428, 788, 186), (24, 429, 1428, 666), (429, 141, 787, 1428), (474, 1429, 572, 66), (186, 788, 1429, 474), (788, 294, 786, 1429), (783, 1430, 785, 293), (189, 669, 1430, 783), (669, 19, 409, 1430), (763, 1431, 784, 283), (69, 477, 1431, 763), (477, 189, 783, 1431), (571, 1432, 573, 96), (283, 784, 1432, 571), (784, 293, 782, 1432), (779, 1433, 781, 292), (288, 768, 1433, 779), (768, 97, 766, 1433), (622, 1434, 780, 142), (70, 576, 1434, 622), (576, 288, 779, 1434), (430, 1435, 403, 13), (142, 780, 1435, 430), (780, 292, 778, 1435), (775, 1436, 777, 291), (145, 625, 1436, 775), (625, 73, 767, 1436), (670, 1437, 776, 190), (25, 433, 1437, 670), (433, 145, 775, 1437), (478, 1438, 576, 70), (190, 776, 1438, 478), (776, 291, 774, 1438), (771, 1439, 773, 290), (193, 673, 1439, 771), (673, 11, 629, 1439), (767, 1440, 772, 287), (73, 481, 1440, 767), (481, 193, 771, 1440), (575, 1441, 577, 97), (287, 772, 1441, 575), (772, 290, 770, 1441), (770, 1442, 769, 289), (290, 773, 1442, 770), (773, 149, 437, 1442), (774, 1443, 768, 288), (291, 777, 1443, 774), (777, 287, 575, 1443), (778, 1444, 595, 115), (292, 781, 1444, 778), (781, 286, 574, 1444), (782, 1445, 765, 285), (293, 785, 1445, 782), (785, 121, 601, 1445), (786, 1446, 764, 284), (294, 789, 1446, 786), (789, 283, 571, 1446), (790, 1447, 444, 156), (295, 793, 1447, 790), (793, 282, 570, 1447), (794, 1448, 761, 281), (296, 797, 1448, 794), (797, 154, 442, 1448), (798, 1449, 760, 280), (297, 801, 1449, 798), (801, 279, 567, 1449), (802, 1450, 438, 150), (298, 805, 1450, 802), (805, 278, 566, 1450), (806, 1451, 757, 277), (299, 809, 1451, 806), (809, 156, 444, 1451), (810, 1452, 756, 276), (300, 813, 1452, 810), (813, 275, 563, 1452), (814, 1453, 440, 152), (301, 817, 1453, 814), (817, 274, 562, 1453), (818, 1454, 753, 273), (302, 821, 1454, 818), (821, 157, 445, 1454), (822, 1455, 752, 272), (303, 825, 1455, 822), (825, 271, 559, 1455), (826, 1456, 441, 153), (304, 829, 1456, 826), (829, 270, 558, 1456), (830, 1457, 749, 269), (305, 833, 1457, 830), (833, 147, 435, 1457), (834, 1458, 748, 268), (306, 837, 1458, 834), (837, 267, 555, 1458), (838, 1459, 597, 117), (307, 841, 1459, 838), (841, 266, 554, 1459), (842, 1460, 745, 265), (308, 845, 1460, 842), (845, 170, 458, 1460), (846, 1461, 744, 264), (309, 849, 1461, 846), (849, 263, 551, 1461), (850, 1462, 585, 105), (310, 853, 1462, 850), (853, 262, 550, 1462), (854, 1463, 741, 261), (311, 857, 1463, 854), (857, 171, 459, 1463), (858, 1464, 740, 260), (312, 861, 1464, 858), (861, 259, 547, 1464), (862, 1465, 604, 124), (313, 865, 1465, 862), (865, 258, 546, 1465), (866, 1466, 737, 257), (314, 869, 1466, 866), (869, 159, 447, 1466), (870, 1467, 736, 256), (315, 873, 1467, 870), (873, 255, 543, 1467), (874, 1468, 605, 125), (316, 877, 1468, 874), (877, 254, 542, 1468), (878, 1469, 733, 253), (317, 881, 1469, 878), (881, 174, 462, 1469), (882, 1470, 732, 252), (318, 885, 1470, 882), (885, 251, 539, 1470), (886, 1471, 453, 165), (319, 889, 1471, 886), (889, 250, 538, 1471), (890, 1472, 729, 249), (320, 893, 1472, 890), (893, 175, 463, 1472), (894, 1473, 728, 248), (321, 897, 1473, 894), (897, 247, 535, 1473), (898, 1474, 608, 128), (322, 901, 1474, 898), (901, 246, 534, 1474), (902, 1475, 725, 245), (323, 905, 1475, 902), (905, 169, 457, 1475), (906, 1476, 724, 244), (324, 909, 1476, 906), (909, 243, 531, 1476), (910, 1477, 609, 129), (325, 913, 1477, 910), (913, 242, 530, 1477), (914, 1478, 721, 241), (326, 917, 1478, 914), (917, 178, 466, 1478), (918, 1479, 720, 240), (327, 921, 1479, 918), (921, 239, 527, 1479), (922, 1480, 452, 164), (328, 925, 1480, 922), (925, 238, 526, 1480), (926, 1481, 717, 237), (329, 929, 1481, 926), (929, 179, 467, 1481), (930, 1482, 716, 236), (330, 933, 1482, 930), (933, 235, 523, 1482), (934, 1483, 612, 132), (331, 937, 1483, 934), (937, 234, 522, 1483), (938, 1484, 713, 233), (332, 941, 1484, 938), (941, 168, 456, 1484), (942, 1485, 712, 232), (333, 945, 1485, 942), (945, 231, 519, 1485), (946, 1486, 613, 133), (334, 949, 1486, 946), (949, 230, 518, 1486), (950, 1487, 709, 229), (335, 953, 1487, 950), (953, 182, 470, 1487), (954, 1488, 708, 228), (336, 957, 1488, 954), (957, 227, 515, 1488), (958, 1489, 450, 162), (337, 961, 1489, 958), (961, 226, 514, 1489), (962, 1490, 705, 225), (338, 965, 1490, 962), (965, 183, 471, 1490), (966, 1491, 704, 224), (339, 969, 1491, 966), (969, 223, 511, 1491), (970, 1492, 616, 136), (340, 973, 1492, 970), (973, 222, 510, 1492), (974, 1493, 701, 221), (341, 977, 1493, 974), (977, 166, 454, 1493), (978, 1494, 700, 220), (342, 981, 1494, 978), (981, 219, 507, 1494), (982, 1495, 617, 137), (343, 985, 1495, 982), (985, 218, 506, 1495), (986, 1496, 697, 217), (344, 989, 1496, 986), (989, 186, 474, 1496), (990, 1497, 696, 216), (345, 993, 1497, 990), (993, 215, 503, 1497), (994, 1498, 456, 168), (346, 997, 1498, 994), (997, 214, 502, 1498), (998, 1499, 693, 213), (347, 1001, 1499, 998), (1001, 187, 475, 1499), (1002, 1500, 692, 212), (348, 1005, 1500, 1002), (1005, 211, 499, 1500), (1006, 1501, 620, 140), (349, 1009, 1501, 1006), (1009, 210, 498, 1501), (1010, 1502, 689, 209), (350, 1013, 1502, 1010), (1013, 109, 589, 1502), (1014, 1503, 688, 208), (351, 1017, 1503, 1014), (1017, 207, 495, 1503), (1018, 1504, 621, 141), (352, 1021, 1504, 1018), (1021, 206, 494, 1504), (1022, 1505, 685, 205), (353, 1025, 1505, 1022), (1025, 190, 478, 1505), (1026, 1506, 684, 204), (354, 1029, 1506, 1026), (1029, 203, 491, 1506), (1030, 1507, 583, 103), (355, 1033, 1507, 1030), (1033, 202, 490, 1507), (1034, 1508, 681, 201), (356, 1037, 1508, 1034), (1037, 191, 479, 1508), (1038, 1509, 680, 200), (357, 1041, 1509, 1038), (1041, 199, 487, 1509), (1042, 1510, 624, 144), (358, 1045, 1510, 1042), (1045, 198, 486, 1510), (1046, 1511, 677, 197), (359, 1049, 1511, 1046), (1049, 161, 449, 1511), (1050, 1512, 676, 196), (360, 1053, 1512, 1050), (1053, 195, 483, 1512), (1054, 1513, 625, 145), (361, 1057, 1513, 1054), (1057, 194, 482, 1513), (1058, 1514, 673, 193), (362, 1061, 1514, 1058), (1061, 113, 401, 1514), (1062, 1515, 672, 192), (363, 1065, 1515, 1062), (1065, 143, 431, 1515), (1066, 1516, 631, 151), (364, 1069, 1516, 1066), (1069, 142, 430, 1516), (1070, 1517, 669, 189), (365, 1073, 1517, 1070), (1073, 157, 637, 1517), (1074, 1518, 668, 188), (366, 1077, 1518, 1074), (1077, 139, 427, 1518), (1078, 1519, 408, 120), (367, 1081, 1519, 1078), (1081, 138, 426, 1519), (1082, 1520, 665, 185), (368, 1085, 1520, 1082), (1085, 118, 406, 1520), (1086, 1521, 664, 184), (369, 1089, 1521, 1086), (1089, 135, 423, 1521), (1090, 1522, 402, 114), (370, 1093, 1522, 1090), (1093, 134, 422, 1522), (1094, 1523, 661, 181), (371, 1097, 1523, 1094), (1097, 120, 408, 1523), (1098, 1524, 660, 180), (372, 1101, 1524, 1098), (1101, 131, 419, 1524), (1102, 1525, 404, 116), (373, 1105, 1525, 1102), (1105, 130, 418, 1525), (1106, 1526, 657, 177), (374, 1109, 1526, 1106), (1109, 121, 409, 1526), (1110, 1527, 656, 176), (375, 1113, 1527, 1110), (1113, 127, 415, 1527), (1114, 1528, 405, 117), (376, 1117, 1528, 1114), (1117, 126, 414, 1528), (1118, 1529, 653, 173), (377, 1121, 1529, 1118), (1121, 111, 399, 1529), (1122, 1530, 652, 172), (378, 1125, 1530, 1122), (1125, 123, 411, 1530), (1126, 1531, 633, 153), (379, 1129, 1531, 1126), (1129, 122, 410, 1531), (1130, 1532, 645, 165), (380, 1133, 1532, 1130), (1133, 99, 387, 1532), (1134, 1533, 393, 105), (381, 1137, 1533, 1134), (1137, 109, 397, 1533), (1138, 1534, 392, 104), (382, 1141, 1534, 1138), (1141, 108, 396, 1534), (1142, 1535, 390, 102), (383, 1145, 1535, 1142), (1145, 106, 394, 1535), (1146, 1536, 396, 108), (384, 1149, 1536, 1146), (1149, 169, 649, 1536), (1150, 1537, 643, 163), (385, 1153, 1537, 1150), (1153, 101, 389, 1537)])
me_cube.materials.append(mat_material)
me_cube.use_remesh_preserve_volume = False
me_cube.use_remesh_preserve_attributes = False
me_cube.use_mirror_vertex_groups = False
me_cube.update()

# ---- objects
ob_mesh12 = bpy.data.objects.new('Mesh12', me_cube)
ob_lamp = bpy.data.objects.new('Lamp', light_lamp)
ob_camera = bpy.data.objects.new('Camera', cam_camera)

# ---- transforms, parenting, visibility, modifiers, constraints
ob_mesh12.location = (0.0, 0.0, 0.0)
ob_mesh12.lock_rotations_4d = False
ob_mesh12.empty_display_type = 'ARROWS'
ob_mesh12.lineart.crease_threshold = 0.0
ob_lamp.location = (4.076, 1.005, 5.904)
ob_lamp.rotation_euler = (0.6503, 0.05522, 1.866)
ob_lamp.lock_rotations_4d = False
ob_lamp.empty_display_type = 'ARROWS'
ob_lamp.color = (0.0, 0.0, 0.0, 0.0)
ob_lamp.lineart.crease_threshold = 0.0
ob_camera.location = (7.22, -6.789, 5.337)
ob_camera.rotation_euler = (1.109, 0.0, 0.8149)
ob_camera.lock_rotations_4d = False
ob_camera.empty_display_type = 'ARROWS'
ob_camera.color = (0.0, 0.0, 0.0, 0.0)
ob_camera.display_type = 'WIRE'
ob_camera.lineart.crease_threshold = 0.0

# ---- collection membership
col_collection_1.objects.link(ob_mesh12)
col_collection_1.objects.link(ob_lamp)
col_collection_1.objects.link(ob_camera)

# ---- scene / render settings (as saved in the file)
scene.camera = ob_camera
scene.frame_start = 1; scene.frame_end = 190; scene.frame_set(120)
scene.render.engine = 'BLENDER_EEVEE_NEXT'
scene.render.resolution_percentage = 50
scene.render.dither_intensity = 0.0
scene.cycles.use_denoising = False
scene.cycles.samples = 128
scene.cycles.sampling_pattern = 'TABULATED_SOBOL'
scene.cycles.use_adaptive_sampling = False
scene.cycles.use_light_tree = False
scene.cycles.blur_glossy = 0.0
scene.cycles.sample_clamp_indirect = 0.0
scene.view_settings.view_transform = 'Standard'
bpy.context.view_layer.update()
